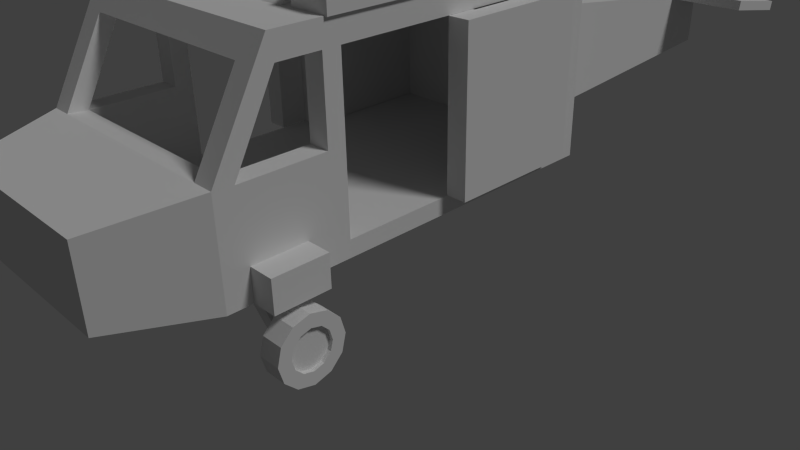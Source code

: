 # Source: black_hawk_civil.blend  (saved by Blender 2.79.0; exported with 4.5.12 LTS)
import bpy
from mathutils import Matrix  # noqa: F401  (used for matrix-valued properties, if any)

bpy.ops.wm.read_factory_settings(use_empty=True)
scene = bpy.context.scene
scene.name = 'Untitled'

# ---- collections
col_collection_1 = bpy.data.collections.new('Collection 1'); scene.collection.children.link(col_collection_1)

# ---- materials (node trees are filled in below, after node groups)
mat_material = bpy.data.materials.new('Material')
mat_material.alpha_threshold = 0.0
mat_material.use_transparent_shadow = False
mat_material.roughness = 0.5
mat_red = bpy.data.materials.new('red')
mat_red.alpha_threshold = 0.0
mat_red.use_transparent_shadow = False
mat_red.diffuse_color = (0.09463, 0.006825, 0.006825, 1.0)
mat_red.roughness = 0.5

# ---- material node trees

# ---- world
world_world = bpy.data.worlds.new('World'); scene.world = world_world
world_world.color = (0.05088, 0.05088, 0.05088)
world_world.use_sun_shadow = False
world_world.sun_shadow_jitter_overblur = 0.0
world_world.cycles.sampling_method = 'NONE'
world_world.cycles.sample_map_resolution = 256

# ---- cameras
cam_camera = bpy.data.cameras.new('Camera')
cam_camera.clip_end = 100.0
cam_camera.lens = 35.0
cam_camera.sensor_width = 32.0
cam_camera.sensor_height = 18.0
cam_camera.ortho_scale = 7.314
cam_camera.dof.focus_distance = 0.0
cam_camera.dof.aperture_fstop = 128.0

# ---- lights
light_lamp = bpy.data.lights.new('Lamp', 'SUN')
light_lamp.transmission_factor = 0.0
light_lamp.cutoff_distance = 30.0
light_lamp.angle = 0.1993
light_lamp.energy = 1.0
light_lamp.shadow_buffer_clip_start = 1.001
light_lamp.shadow_soft_size = 0.1
light_lamp.shadow_cascade_max_distance = 1000.0
light_lamp.cycles.use_multiple_importance_sampling = False

# ---- meshes
me_cube_003 = bpy.data.meshes.new('Cube.003')
me_cube_003.from_pydata([(-0.09977, 6.19, 1.063), (-0.09977, 6.19, 1.123), (-0.09977, 6.81, 1.063), (-0.09977, 6.81, 1.123), (0.09977, 6.19, 1.063), (0.09977, 6.19, 1.123), (0.09977, 6.81, 1.063), (0.09977, 6.81, 1.123), (1.128, -0.8103, 0.848), (1.128, -0.8103, 0.9079), (1.128, -0.1897, 0.848), (1.128, -0.1897, 0.9079), (1.328, -0.8103, 0.848), (1.328, -0.8103, 0.9079), (1.328, -0.1897, 0.848), (1.328, -0.1897, 0.9079), (-1.328, -0.8103, 0.848), (-1.328, -0.8103, 0.9079), (-1.328, -0.1897, 0.848), (-1.328, -0.1897, 0.9079), (-1.128, -0.8103, 0.848), (-1.128, -0.8103, 0.9079), (-1.128, -0.1897, 0.848), (-1.128, -0.1897, 0.9079)], [], [(1, 3, 2, 0), (3, 7, 6, 2), (7, 5, 4, 6), (5, 1, 0, 4), (0, 2, 6, 4), (5, 7, 3, 1), (9, 11, 10, 8), (11, 15, 14, 10), (15, 13, 12, 14), (13, 9, 8, 12), (8, 10, 14, 12), (13, 15, 11, 9), (17, 19, 18, 16), (19, 23, 22, 18), (23, 21, 20, 22), (21, 17, 16, 20), (16, 18, 22, 20), (21, 23, 19, 17)])
me_cube_003.polygons.foreach_set('material_index', [1, 1, 1, 1, 1, 1, 1, 1, 1, 1, 1, 1, 1, 1, 1, 1, 1, 1])
me_cube_003.materials.append(mat_material)
me_cube_003.materials.append(mat_red)
me_cube_003.use_remesh_preserve_volume = False
me_cube_003.use_remesh_preserve_attributes = False
me_cube_003.use_mirror_vertex_groups = False
me_cube_003.update()
me_cube_003.normals_split_custom_set([tuple(v) for v in zip(*[iter([-1.0, 0.0, 0.0, -1.0, 0.0, 0.0, -1.0, 0.0, 0.0, -1.0, 0.0, 0.0, 0.0, 1.0, 0.0, 0.0, 1.0, 0.0, 0.0, 1.0, 0.0, 0.0, 1.0, 0.0, 1.0, 0.0, 0.0, 1.0, 0.0, 0.0, 1.0, 0.0, 0.0, 1.0, 0.0, 0.0, 0.0, -1.0, 0.0, 0.0, -1.0, 0.0, 0.0, -1.0, 0.0, 0.0, -1.0, 0.0, 0.0, 0.0, -1.0, 0.0, 0.0, -1.0, 0.0, 0.0, -1.0, 0.0, 0.0, -1.0, 0.0, 0.0, 1.0, 0.0, 0.0, 1.0, 0.0, 0.0, 1.0, 0.0, 0.0, 1.0, -1.0, 0.0, 0.0, -1.0, 0.0, 0.0, -1.0, 0.0, 0.0, -1.0, 0.0, 0.0, 0.0, 1.0, 0.0, 0.0, 1.0, 0.0, 0.0, 1.0, 0.0, 0.0, 1.0, 0.0, 1.0, 0.0, 0.0, 1.0, 0.0, 0.0, 1.0, 0.0, 0.0, 1.0, 0.0, 0.0, 0.0, -1.0, 0.0, 0.0, -1.0, 0.0, 0.0, -1.0, 0.0, 0.0, -1.0, 0.0, 0.0, 0.0, -1.0, 0.0, 0.0, -1.0, 0.0, 0.0, -1.0, 0.0, 0.0, -1.0, 0.0, 0.0, 1.0, 0.0, 0.0, 1.0, 0.0, 0.0, 1.0, 0.0, 0.0, 1.0, -1.0, 0.0, 0.0, -1.0, 0.0, 0.0, -1.0, 0.0, 0.0, -1.0, 0.0, 0.0, 0.0, 1.0, 0.0, 0.0, 1.0, 0.0, 0.0, 1.0, 0.0, 0.0, 1.0, 0.0, 1.0, 0.0, 0.0, 1.0, 0.0, 0.0, 1.0, 0.0, 0.0, 1.0, 0.0, 0.0, 0.0, -1.0, 0.0, 0.0, -1.0, 0.0, 0.0, -1.0, 0.0, 0.0, -1.0, 0.0, 0.0, 0.0, -1.0, 0.0, 0.0, -1.0, 0.0, 0.0, -1.0, 0.0, 0.0, -1.0, 0.0, 0.0, 1.0, 0.0, 0.0, 1.0, 0.0, 0.0, 1.0, 0.0, 0.0, 1.0])] * 3)])
me_cube_002 = bpy.data.meshes.new('Cube.002')
me_cube_002.from_pydata([(0.05724, 8.171, 3.842), (0.3756, 8.171, 3.842), (0.05724, 8.071, 3.742), (0.3756, 8.071, 3.742), (0.05724, 7.971, 3.842), (0.3756, 7.971, 3.842), (0.05724, 8.071, 3.942), (0.3756, 8.071, 3.942), (-1.482, -2.06, 0.9055), (-1.482, -2.06, 1.306), (-1.482, -2.74, 0.9055), (-1.482, -2.74, 1.306), (-1.81, -2.06, 0.9055), (-1.81, -2.06, 1.306), (-1.81, -2.74, 0.9055), (-1.81, -2.74, 1.306), (1.482, -2.74, 0.9055), (1.482, -2.74, 1.306), (1.482, -2.06, 0.9055), (1.482, -2.06, 1.306), (1.809, -2.74, 0.9055), (1.809, -2.74, 1.306), (1.809, -2.06, 0.9055), (1.809, -2.06, 1.306), (0.0, 0.2085, 3.694), (1.564e-09, 0.2085, 4.31), (0.2598, 0.0585, 3.694), (0.2598, 0.0585, 4.31), (0.2598, -0.2415, 3.694), (0.2598, -0.2415, 4.31), (-2.623e-08, -0.3915, 3.694), (-2.466e-08, -0.3915, 4.31), (-0.2598, -0.2415, 3.694), (-0.2598, -0.2415, 4.31), (-0.2598, 0.0585, 3.694), (-0.2598, 0.0585, 4.31), (-0.7809, -2.299, 0.9077), (-0.7809, -2.299, 1.109), (-0.7809, -2.501, 0.9077), (-0.7809, -2.501, 1.109), (-1.421, -2.299, 0.2994), (-1.421, -2.299, 0.5006), (-1.421, -2.501, 0.2994), (-1.421, -2.501, 0.5006), (0.7809, -2.501, 0.9077), (0.7809, -2.501, 1.109), (0.7809, -2.299, 0.9077), (0.7809, -2.299, 1.109), (1.421, -2.501, 0.2994), (1.421, -2.501, 0.5006), (1.421, -2.299, 0.2994), (1.421, -2.299, 0.5006), (-0.1852, 3.2, 0.2586), (-0.1852, 3.059, 0.4), (-0.1852, 3.341, 0.4), (-0.1852, 3.2, 0.5414), (0.1852, 3.2, 0.2586), (0.1852, 3.059, 0.4), (0.1852, 3.341, 0.4), (0.1852, 3.2, 0.5414), (-0.1852, 2.422, 1.036), (-0.1852, 2.564, 1.178), (0.1852, 2.564, 1.178), (0.1852, 2.422, 1.036), (-1.619, -2.5, 0.3), (-1.619, -2.5, 0.9887), (-1.619, -2.3, 0.3), (-1.619, -2.3, 0.9887), (-1.419, -2.5, 0.3), (-1.419, -2.5, 0.9887), (-1.419, -2.3, 0.3), (-1.419, -2.3, 0.9887), (1.419, -2.5, 0.3), (1.419, -2.5, 0.9887), (1.419, -2.3, 0.3), (1.419, -2.3, 0.9887), (1.619, -2.5, 0.3), (1.619, -2.5, 0.9887), (1.619, -2.3, 0.3), (1.619, -2.3, 0.9887), (0.14, 3.216, 0.8152), (0.14, 3.424, 0.7596), (-0.14, 3.216, 0.8152), (-0.14, 3.424, 0.7596), (0.14, 3.424, 0.7596), (0.14, 3.576, 0.6076), (-0.14, 3.424, 0.7596), (-0.14, 3.576, 0.6076), (0.14, 3.576, 0.6076), (0.14, 3.632, 0.4), (-0.14, 3.576, 0.6076), (-0.14, 3.632, 0.4), (0.14, 3.632, 0.4), (0.14, 3.576, 0.1924), (-0.14, 3.632, 0.4), (-0.14, 3.576, 0.1924), (0.14, 3.576, 0.1924), (0.14, 3.424, 0.04041), (-0.14, 3.576, 0.1924), (-0.14, 3.424, 0.04041), (0.14, 3.424, 0.04041), (0.14, 3.216, -0.01522), (-0.14, 3.424, 0.04041), (-0.14, 3.216, -0.01522), (0.14, 3.216, -0.01522), (0.14, 3.009, 0.04041), (-0.14, 3.216, -0.01522), (-0.14, 3.009, 0.04041), (0.14, 3.009, 0.04041), (0.14, 2.857, 0.1924), (-0.14, 3.009, 0.04041), (-0.14, 2.857, 0.1924), (0.14, 2.857, 0.1924), (0.14, 2.801, 0.4), (-0.14, 2.857, 0.1924), (-0.14, 2.801, 0.4), (0.14, 2.801, 0.4), (0.14, 2.857, 0.6076), (-0.14, 2.801, 0.4), (-0.14, 2.857, 0.6076), (0.14, 3.009, 0.7596), (0.14, 3.091, 0.6177), (0.14, 3.216, 0.8152), (0.14, 3.216, 0.6514), (0.14, 2.999, 0.5257), (0.14, 2.857, 0.6076), (0.14, 2.965, 0.4), (0.14, 2.801, 0.4), (0.14, 2.999, 0.2743), (0.14, 2.857, 0.1924), (0.14, 3.091, 0.1823), (0.14, 3.009, 0.04041), (0.14, 3.216, 0.1486), (0.14, 3.216, -0.01522), (0.14, 3.342, 0.1823), (0.14, 3.424, 0.04041), (0.14, 3.434, 0.2743), (0.14, 3.576, 0.1924), (0.14, 3.468, 0.4), (0.14, 3.632, 0.4), (0.14, 3.434, 0.5257), (0.14, 3.576, 0.6076), (0.14, 3.342, 0.6177), (0.14, 3.424, 0.7596), (0.14, 3.009, 0.7596), (0.14, 3.216, 0.8152), (-0.14, 3.009, 0.7596), (-0.14, 3.216, 0.8152), (0.14, 2.857, 0.6076), (0.14, 3.009, 0.7596), (-0.14, 2.857, 0.6076), (-0.14, 3.009, 0.7596), (-0.14, 3.424, 0.04041), (-0.14, 3.216, -0.01522), (-0.14, 3.009, 0.04041), (-0.14, 2.857, 0.1924), (-0.14, 3.576, 0.1924), (-0.14, 2.801, 0.4), (-0.14, 3.632, 0.4), (-0.14, 2.857, 0.6076), (-0.14, 3.576, 0.6076), (-0.14, 3.009, 0.7596), (-0.14, 3.424, 0.7596), (-0.14, 3.216, 0.8152), (0.14, 3.091, 0.6177), (0.09043, 3.091, 0.6177), (0.14, 3.216, 0.6514), (0.09043, 3.216, 0.6514), (0.09043, 3.091, 0.1823), (0.09043, 3.216, 0.1486), (0.09043, 3.342, 0.1823), (0.09043, 2.999, 0.2743), (0.09043, 3.434, 0.2743), (0.09043, 3.468, 0.4), (0.09043, 2.965, 0.4), (0.09043, 3.434, 0.5257), (0.09043, 2.999, 0.5257), (0.09043, 3.342, 0.6177), (0.09043, 3.091, 0.6177), (0.09043, 3.216, 0.6514), (0.14, 2.999, 0.5257), (0.09043, 2.999, 0.5257), (0.14, 3.091, 0.6177), (0.09043, 3.091, 0.6177), (0.14, 2.965, 0.4), (0.09043, 2.965, 0.4), (0.14, 2.999, 0.5257), (0.09043, 2.999, 0.5257), (0.14, 2.999, 0.2743), (0.09043, 2.999, 0.2743), (0.14, 2.965, 0.4), (0.09043, 2.965, 0.4), (0.14, 3.091, 0.1823), (0.09043, 3.091, 0.1823), (0.14, 2.999, 0.2743), (0.09043, 2.999, 0.2743), (0.14, 3.216, 0.1486), (0.09043, 3.216, 0.1486), (0.14, 3.091, 0.1823), (0.09043, 3.091, 0.1823), (0.14, 3.342, 0.1823), (0.09043, 3.342, 0.1823), (0.14, 3.216, 0.1486), (0.09043, 3.216, 0.1486), (0.14, 3.434, 0.2743), (0.09043, 3.434, 0.2743), (0.14, 3.342, 0.1823), (0.09043, 3.342, 0.1823), (0.14, 3.468, 0.4), (0.09043, 3.468, 0.4), (0.14, 3.434, 0.2743), (0.09043, 3.434, 0.2743), (0.14, 3.434, 0.5257), (0.09043, 3.434, 0.5257), (0.14, 3.468, 0.4), (0.09043, 3.468, 0.4), (0.14, 3.342, 0.6177), (0.09043, 3.342, 0.6177), (0.14, 3.434, 0.5257), (0.09043, 3.434, 0.5257), (0.14, 3.216, 0.6514), (0.09043, 3.216, 0.6514), (0.14, 3.342, 0.6177), (0.09043, 3.342, 0.6177), (-0.14, 2.973, 0.4), (-0.14, 3.006, 0.5218), (-0.14, 3.338, 0.189), (-0.14, 3.216, 0.1564), (-0.14, 3.427, 0.5218), (-0.14, 3.338, 0.611), (-0.14, 3.095, 0.611), (-0.14, 3.427, 0.2782), (-0.14, 3.46, 0.4), (-0.14, 3.216, 0.6436), (-0.14, 3.095, 0.189), (-0.14, 3.006, 0.2782), (-0.09344, 2.973, 0.4), (-0.09344, 3.006, 0.5218), (-0.09344, 3.338, 0.189), (-0.09344, 3.216, 0.1564), (-0.09344, 3.427, 0.5218), (-0.09344, 3.338, 0.611), (-0.09344, 3.095, 0.611), (-0.09344, 3.427, 0.2782), (-0.09344, 3.46, 0.4), (-0.09344, 3.216, 0.6436), (-0.09344, 3.095, 0.189), (-0.09344, 3.006, 0.2782), (-1.892, -2.4, 0.8152), (-1.892, -2.608, 0.7596), (-1.612, -2.4, 0.8152), (-1.612, -2.608, 0.7596), (-1.892, -2.608, 0.7596), (-1.892, -2.76, 0.6076), (-1.612, -2.608, 0.7596), (-1.612, -2.76, 0.6076), (-1.892, -2.76, 0.6076), (-1.892, -2.815, 0.4), (-1.612, -2.76, 0.6076), (-1.612, -2.815, 0.4), (-1.892, -2.815, 0.4), (-1.892, -2.76, 0.1924), (-1.612, -2.815, 0.4), (-1.612, -2.76, 0.1924), (-1.892, -2.76, 0.1924), (-1.892, -2.608, 0.04041), (-1.612, -2.76, 0.1924), (-1.612, -2.608, 0.04041), (-1.892, -2.608, 0.04041), (-1.892, -2.4, -0.01522), (-1.612, -2.608, 0.04041), (-1.612, -2.4, -0.01522), (-1.892, -2.4, -0.01522), (-1.892, -2.192, 0.04041), (-1.612, -2.4, -0.01522), (-1.612, -2.192, 0.04041), (-1.892, -2.192, 0.04041), (-1.892, -2.04, 0.1924), (-1.612, -2.192, 0.04041), (-1.612, -2.04, 0.1924), (-1.892, -2.04, 0.1924), (-1.892, -1.985, 0.4), (-1.612, -2.04, 0.1924), (-1.612, -1.985, 0.4), (-1.892, -1.985, 0.4), (-1.892, -2.04, 0.6076), (-1.612, -1.985, 0.4), (-1.612, -2.04, 0.6076), (-1.892, -2.192, 0.7596), (-1.892, -2.274, 0.6177), (-1.892, -2.4, 0.8152), (-1.892, -2.4, 0.6514), (-1.892, -2.182, 0.5257), (-1.892, -2.04, 0.6076), (-1.892, -2.149, 0.4), (-1.892, -1.985, 0.4), (-1.892, -2.182, 0.2743), (-1.892, -2.04, 0.1924), (-1.892, -2.274, 0.1823), (-1.892, -2.192, 0.04041), (-1.892, -2.4, 0.1486), (-1.892, -2.4, -0.01522), (-1.892, -2.526, 0.1823), (-1.892, -2.608, 0.04041), (-1.892, -2.618, 0.2743), (-1.892, -2.76, 0.1924), (-1.892, -2.651, 0.4), (-1.892, -2.815, 0.4), (-1.892, -2.618, 0.5257), (-1.892, -2.76, 0.6076), (-1.892, -2.526, 0.6177), (-1.892, -2.608, 0.7596), (-1.892, -2.192, 0.7596), (-1.892, -2.4, 0.8152), (-1.612, -2.192, 0.7596), (-1.612, -2.4, 0.8152), (-1.892, -2.04, 0.6076), (-1.892, -2.192, 0.7596), (-1.612, -2.04, 0.6076), (-1.612, -2.192, 0.7596), (-1.612, -2.608, 0.04041), (-1.612, -2.4, -0.01522), (-1.612, -2.192, 0.04041), (-1.612, -2.04, 0.1924), (-1.612, -2.76, 0.1924), (-1.612, -1.985, 0.4), (-1.612, -2.815, 0.4), (-1.612, -2.04, 0.6076), (-1.612, -2.76, 0.6076), (-1.612, -2.192, 0.7596), (-1.612, -2.608, 0.7596), (-1.612, -2.4, 0.8152), (-1.892, -2.274, 0.6177), (-1.842, -2.274, 0.6177), (-1.892, -2.4, 0.6514), (-1.842, -2.4, 0.6514), (-1.842, -2.274, 0.1823), (-1.842, -2.4, 0.1486), (-1.842, -2.526, 0.1823), (-1.842, -2.182, 0.2743), (-1.842, -2.618, 0.2743), (-1.842, -2.651, 0.4), (-1.842, -2.149, 0.4), (-1.842, -2.618, 0.5257), (-1.842, -2.182, 0.5257), (-1.842, -2.526, 0.6177), (-1.842, -2.274, 0.6177), (-1.842, -2.4, 0.6514), (-1.892, -2.182, 0.5257), (-1.842, -2.182, 0.5257), (-1.892, -2.274, 0.6177), (-1.842, -2.274, 0.6177), (-1.892, -2.149, 0.4), (-1.842, -2.149, 0.4), (-1.892, -2.182, 0.5257), (-1.842, -2.182, 0.5257), (-1.892, -2.182, 0.2743), (-1.842, -2.182, 0.2743), (-1.892, -2.149, 0.4), (-1.842, -2.149, 0.4), (-1.892, -2.274, 0.1823), (-1.842, -2.274, 0.1823), (-1.892, -2.182, 0.2743), (-1.842, -2.182, 0.2743), (-1.892, -2.4, 0.1486), (-1.842, -2.4, 0.1486), (-1.892, -2.274, 0.1823), (-1.842, -2.274, 0.1823), (-1.892, -2.526, 0.1823), (-1.842, -2.526, 0.1823), (-1.892, -2.4, 0.1486), (-1.842, -2.4, 0.1486), (-1.892, -2.618, 0.2743), (-1.842, -2.618, 0.2743), (-1.892, -2.526, 0.1823), (-1.842, -2.526, 0.1823), (-1.892, -2.651, 0.4), (-1.842, -2.651, 0.4), (-1.892, -2.618, 0.2743), (-1.842, -2.618, 0.2743), (-1.892, -2.618, 0.5257), (-1.842, -2.618, 0.5257), (-1.892, -2.651, 0.4), (-1.842, -2.651, 0.4), (-1.892, -2.526, 0.6177), (-1.842, -2.526, 0.6177), (-1.892, -2.618, 0.5257), (-1.842, -2.618, 0.5257), (-1.892, -2.4, 0.6514), (-1.842, -2.4, 0.6514), (-1.892, -2.526, 0.6177), (-1.842, -2.526, 0.6177), (1.892, -2.4, 0.8152), (1.892, -2.192, 0.7596), (1.612, -2.4, 0.8152), (1.612, -2.192, 0.7596), (1.892, -2.192, 0.7596), (1.892, -2.04, 0.6076), (1.612, -2.192, 0.7596), (1.612, -2.04, 0.6076), (1.892, -2.04, 0.6076), (1.892, -1.985, 0.4), (1.612, -2.04, 0.6076), (1.612, -1.985, 0.4), (1.892, -1.985, 0.4), (1.892, -2.04, 0.1924), (1.612, -1.985, 0.4), (1.612, -2.04, 0.1924), (1.892, -2.04, 0.1924), (1.892, -2.192, 0.04041), (1.612, -2.04, 0.1924), (1.612, -2.192, 0.04041), (1.892, -2.192, 0.04041), (1.892, -2.4, -0.01522), (1.612, -2.192, 0.04041), (1.612, -2.4, -0.01522), (1.892, -2.4, -0.01522), (1.892, -2.608, 0.04041), (1.612, -2.4, -0.01522), (1.612, -2.608, 0.04041), (1.892, -2.608, 0.04041), (1.892, -2.76, 0.1924), (1.612, -2.608, 0.04041), (1.612, -2.76, 0.1924), (1.892, -2.76, 0.1924), (1.892, -2.815, 0.4), (1.612, -2.76, 0.1924), (1.612, -2.815, 0.4), (1.892, -2.815, 0.4), (1.892, -2.76, 0.6076), (1.612, -2.815, 0.4), (1.612, -2.76, 0.6076), (1.892, -2.608, 0.7596), (1.892, -2.526, 0.6177), (1.892, -2.4, 0.8152), (1.892, -2.4, 0.6514), (1.892, -2.618, 0.5257), (1.892, -2.76, 0.6076), (1.892, -2.651, 0.4), (1.892, -2.815, 0.4), (1.892, -2.618, 0.2743), (1.892, -2.76, 0.1924), (1.892, -2.526, 0.1823), (1.892, -2.608, 0.04041), (1.892, -2.4, 0.1486), (1.892, -2.4, -0.01522), (1.892, -2.274, 0.1823), (1.892, -2.192, 0.04041), (1.892, -2.182, 0.2743), (1.892, -2.04, 0.1924), (1.892, -2.149, 0.4), (1.892, -1.985, 0.4), (1.892, -2.182, 0.5257), (1.892, -2.04, 0.6076), (1.892, -2.274, 0.6177), (1.892, -2.192, 0.7596), (1.892, -2.608, 0.7596), (1.892, -2.4, 0.8152), (1.612, -2.608, 0.7596), (1.612, -2.4, 0.8152), (1.892, -2.76, 0.6076), (1.892, -2.608, 0.7596), (1.612, -2.76, 0.6076), (1.612, -2.608, 0.7596), (1.612, -2.192, 0.04041), (1.612, -2.4, -0.01522), (1.612, -2.608, 0.04041), (1.612, -2.76, 0.1924), (1.612, -2.04, 0.1924), (1.612, -2.815, 0.4), (1.612, -1.985, 0.4), (1.612, -2.76, 0.6076), (1.612, -2.04, 0.6076), (1.612, -2.608, 0.7596), (1.612, -2.192, 0.7596), (1.612, -2.4, 0.8152), (1.892, -2.526, 0.6177), (1.842, -2.526, 0.6177), (1.892, -2.4, 0.6514), (1.842, -2.4, 0.6514), (1.842, -2.526, 0.1823), (1.842, -2.4, 0.1486), (1.842, -2.274, 0.1823), (1.842, -2.618, 0.2743), (1.842, -2.182, 0.2743), (1.842, -2.149, 0.4), (1.842, -2.651, 0.4), (1.842, -2.182, 0.5257), (1.842, -2.618, 0.5257), (1.842, -2.274, 0.6177), (1.842, -2.526, 0.6177), (1.842, -2.4, 0.6514), (1.892, -2.618, 0.5257), (1.842, -2.618, 0.5257), (1.892, -2.526, 0.6177), (1.842, -2.526, 0.6177), (1.892, -2.651, 0.4), (1.842, -2.651, 0.4), (1.892, -2.618, 0.5257), (1.842, -2.618, 0.5257), (1.892, -2.618, 0.2743), (1.842, -2.618, 0.2743), (1.892, -2.651, 0.4), (1.842, -2.651, 0.4), (1.892, -2.526, 0.1823), (1.842, -2.526, 0.1823), (1.892, -2.618, 0.2743), (1.842, -2.618, 0.2743), (1.892, -2.4, 0.1486), (1.842, -2.4, 0.1486), (1.892, -2.526, 0.1823), (1.842, -2.526, 0.1823), (1.892, -2.274, 0.1823), (1.842, -2.274, 0.1823), (1.892, -2.4, 0.1486), (1.842, -2.4, 0.1486), (1.892, -2.182, 0.2743), (1.842, -2.182, 0.2743), (1.892, -2.274, 0.1823), (1.842, -2.274, 0.1823), (1.892, -2.149, 0.4), (1.842, -2.149, 0.4), (1.892, -2.182, 0.2743), (1.842, -2.182, 0.2743), (1.892, -2.182, 0.5257), (1.842, -2.182, 0.5257), (1.892, -2.149, 0.4), (1.842, -2.149, 0.4), (1.892, -2.274, 0.6177), (1.842, -2.274, 0.6177), (1.892, -2.182, 0.5257), (1.842, -2.182, 0.5257), (1.892, -2.4, 0.6514), (1.842, -2.4, 0.6514), (1.892, -2.274, 0.6177), (1.842, -2.274, 0.6177), (1.758, -0.1133, 3.122), (1.758, -0.1133, 1.122), (1.758, 1.637, 3.122), (1.758, 1.637, 1.122), (1.49, -0.1133, 3.122), (1.49, -0.1133, 1.122), (1.49, 1.637, 3.122), (1.49, 1.637, 1.122), (1.519, 0.247, 3.122), (1.519, 0.247, 1.122), (1.519, 2.003, 3.122), (1.519, 2.003, 1.122), (1.25, 0.247, 3.122), (1.25, 0.247, 1.122), (1.25, 2.003, 3.122), (1.25, 2.003, 1.122), (-1.758, -0.1133, 1.122), (-1.758, -0.1133, 3.122), (-1.758, 1.637, 1.122), (-1.758, 1.637, 3.122), (-1.49, -0.1133, 1.122), (-1.49, -0.1133, 3.122), (-1.49, 1.637, 1.122), (-1.49, 1.637, 3.122), (-1.519, 0.247, 1.122), (-1.519, 0.247, 3.122), (-1.519, 2.003, 1.122), (-1.519, 2.003, 3.122), (-1.25, 0.247, 1.122), (-1.25, 0.247, 3.122), (-1.25, 2.003, 1.122), (-1.25, 2.003, 3.122), (-1.4, 6.459, 1.956), (-1.4, 6.484, 2.096), (-1.4, 7.56, 1.762), (-1.4, 7.585, 1.901), (1.4, 6.459, 1.956), (1.4, 6.484, 2.096), (1.4, 7.56, 1.762), (1.4, 7.585, 1.901), (-0.1, 5.316, 1.662), (-0.1, 7.902, 3.662), (-0.1, 7.316, 1.662), (-0.1, 8.238, 3.662), (0.1, 5.316, 1.662), (0.1, 7.902, 3.662), (0.1, 7.316, 1.662), (0.1, 8.238, 3.662), (-0.1, 7.902, 3.966), (-0.1, 8.238, 3.966), (0.1, 8.238, 3.966), (0.1, 7.902, 3.966), (-1.493, -2.342, 3.011), (-1.493, -2.342, 3.418), (-1.493, 2.171, 3.418), (-1.493, 2.171, 0.9043), (-1.493, 2.003, 1.117), (-1.493, 2.003, 2.149), (-1.493, 2.003, 3.124), (-1.493, -1.535, 3.124), (-1.493, -1.755, 3.124), (-1.493, -2.281, 3.124), (-1.493, -1.755, 2.149), (-1.493, -1.534, 2.149), (-1.493, -1.534, 1.117), (-1.493, -2.342, 0.9043), (-1.493, -2.342, 2.149), (-1.493, -2.807, 2.149), (-1.493, -3.045, 0.9043), (-1.493, -3.045, 2.167), (1.493, -2.342, 3.418), (1.493, 2.171, 3.418), (-0.5973, 3.222, 2.496), (-0.5973, 3.222, 1.12), (1.493, 2.171, 0.9043), (1.493, -2.342, 0.9043), (-1.228, -3.045, 2.167), (-1.228, -2.499, 3.14), (1.228, -2.499, 3.14), (1.228, -3.045, 2.167), (1.493, -3.045, 2.167), (1.493, -3.045, 0.9043), (-1.134, -4.192, 1.056), (-1.134, -4.192, 2.015), (1.493, -2.342, 3.011), (1.493, -2.281, 3.124), (1.493, -1.755, 3.124), (1.493, -1.535, 3.124), (1.493, 2.003, 3.124), (1.493, 2.003, 2.149), (1.493, 2.003, 1.117), (1.493, -1.755, 2.149), (1.493, -2.342, 2.149), (1.493, -1.534, 1.117), (1.493, -1.534, 2.149), (0.5973, 3.222, 2.496), (0.5973, 3.222, 1.12), (-0.1792, 7.327, 1.881), (-0.1792, 7.327, 1.092), (1.493, -2.807, 2.149), (1.228, -3.049, 2.167), (-1.228, -3.049, 2.167), (1.134, -4.192, 2.015), (1.134, -4.192, 1.056), (0.1792, 7.327, 1.881), (0.1792, 7.327, 1.092), (-1.528, -1.706, 3.729), (-1.528, 1.598, 3.729), (-1.528, 1.598, 3.414), (-1.528, -1.706, 3.414), (-1.018, -1.706, 3.729), (-1.018, -1.706, 3.414), (-1.018, 1.598, 3.729), (-1.018, 1.598, 3.414), (1.018, -1.706, 3.729), (1.018, 1.598, 3.729), (1.018, 1.598, 3.414), (1.018, -1.706, 3.414), (1.528, -1.706, 3.729), (1.528, -1.706, 3.414), (1.528, 1.598, 3.729), (1.528, 1.598, 3.414), (-0.9, -1.177, 3.862), (-0.9, 1.01, 3.862), (-0.9, 1.739, 3.288), (-0.9, -1.906, 3.288), (0.9, -1.177, 3.862), (0.9, -1.906, 3.288), (0.9, 1.01, 3.862), (0.9, 1.739, 3.288), (-1.228, -1.755, 3.124), (-1.228, -2.281, 3.124), (-1.228, -2.807, 2.149), (1.228, -2.281, 3.124), (1.228, -1.755, 3.124), (-1.228, -1.755, 2.149), (-1.228, -1.535, 3.124), (1.228, -1.535, 3.124), (-1.228, -1.534, 2.149), (-1.228, -2.807, 1.117), (-1.228, -1.634, 1.117), (1.228, -2.807, 2.149), (1.228, -1.755, 2.149), (1.228, -1.534, 2.149), (-1.228, 2.003, 3.124), (1.228, 2.003, 3.124), (-1.228, -1.534, 1.117), (1.228, -2.807, 1.117), (1.228, -1.634, 1.117), (1.228, -1.534, 1.117), (-1.228, 2.003, 2.149), (1.228, 2.003, 2.149), (-1.228, 2.003, 1.117), (1.228, 2.003, 1.117)], [], [(0, 1, 3, 2), (2, 3, 5, 4), (3, 1, 7, 5), (4, 5, 7, 6), (6, 7, 1, 0), (0, 2, 4, 6), (9, 11, 10, 8), (11, 15, 14, 10), (15, 13, 12, 14), (13, 9, 8, 12), (8, 10, 14, 12), (13, 15, 11, 9), (17, 19, 18, 16), (19, 23, 22, 18), (23, 21, 20, 22), (21, 17, 16, 20), (16, 18, 22, 20), (21, 23, 19, 17), (24, 25, 27, 26), (26, 27, 29, 28), (28, 29, 31, 30), (30, 31, 33, 32), (27, 25, 35, 33, 31, 29), (32, 33, 35, 34), (34, 35, 25, 24), (24, 26, 28, 30, 32, 34), (37, 39, 38, 36), (39, 43, 42, 38), (43, 41, 40, 42), (41, 37, 36, 40), (36, 38, 42, 40), (41, 43, 39, 37), (45, 47, 46, 44), (47, 51, 50, 46), (51, 49, 48, 50), (49, 45, 44, 48), (44, 46, 50, 48), (49, 51, 47, 45), (53, 55, 54, 52), (55, 59, 58, 54), (59, 57, 56, 58), (57, 53, 52, 56), (52, 54, 58, 56), (57, 59, 62, 63), (63, 62, 61, 60), (55, 53, 60, 61), (53, 57, 63, 60), (59, 55, 61, 62), (65, 67, 66, 64), (67, 71, 70, 66), (71, 69, 68, 70), (69, 65, 64, 68), (64, 66, 70, 68), (69, 71, 67, 65), (73, 75, 74, 72), (75, 79, 78, 74), (79, 77, 76, 78), (77, 73, 72, 76), (72, 74, 78, 76), (77, 79, 75, 73), (145, 147, 146, 144), (97, 99, 98, 96), (81, 83, 82, 80), (113, 115, 114, 112), (93, 95, 94, 92), (117, 119, 118, 116), (85, 87, 86, 84), (89, 91, 90, 88), (101, 103, 102, 100), (189, 191, 190, 188), (205, 207, 206, 204), (209, 211, 210, 208), (140, 138, 136, 134, 133, 135, 137, 139, 141, 143, 122, 120, 125, 127, 129, 128, 126, 124, 121, 123, 142), (109, 111, 110, 108), (213, 215, 214, 212), (132, 130, 128, 129, 131, 133, 134), (185, 187, 186, 184), (177, 179, 178, 176, 174, 171, 168, 169, 170, 172, 173, 175), (221, 223, 222, 220), (193, 195, 194, 192), (217, 219, 218, 216), (105, 107, 106, 104), (165, 167, 166, 164), (197, 199, 198, 196), (201, 203, 202, 200), (149, 151, 150, 148), (181, 183, 182, 180), (228, 232, 244, 240), (163, 162, 229, 233), (152, 153, 227, 226), (156, 152, 226, 231), (160, 158, 232, 228), (161, 163, 233, 230), (162, 160, 228, 229), (153, 154, 234, 227), (158, 156, 231, 232), (155, 157, 224, 235), (159, 161, 230, 225), (157, 159, 225, 224), (154, 155, 235, 234), (236, 237, 242, 245, 241, 240, 244, 243, 238, 239, 246, 247), (234, 235, 247, 246), (225, 230, 242, 237), (227, 234, 246, 239), (224, 225, 237, 236), (235, 224, 236, 247), (232, 231, 243, 244), (230, 233, 245, 242), (226, 227, 239, 238), (231, 226, 238, 243), (233, 229, 241, 245), (229, 228, 240, 241), (313, 315, 314, 312), (265, 267, 266, 264), (249, 251, 250, 248), (281, 283, 282, 280), (261, 263, 262, 260), (285, 287, 286, 284), (253, 255, 254, 252), (257, 259, 258, 256), (269, 271, 270, 268), (357, 359, 358, 356), (373, 375, 374, 372), (377, 379, 378, 376), (308, 306, 304, 302, 301, 303, 305, 307, 309, 311, 290, 288, 293, 295, 297, 296, 294, 292, 289, 291, 310), (277, 279, 278, 276), (381, 383, 382, 380), (300, 298, 296, 297, 299, 301, 302), (353, 355, 354, 352), (325, 327, 329, 331, 330, 328, 326, 324, 320, 321, 322, 323), (345, 347, 346, 344, 342, 339, 336, 337, 338, 340, 341, 343), (389, 391, 390, 388), (361, 363, 362, 360), (385, 387, 386, 384), (273, 275, 274, 272), (333, 335, 334, 332), (365, 367, 366, 364), (369, 371, 370, 368), (317, 319, 318, 316), (349, 351, 350, 348), (457, 459, 458, 456), (409, 411, 410, 408), (393, 395, 394, 392), (425, 427, 426, 424), (405, 407, 406, 404), (429, 431, 430, 428), (397, 399, 398, 396), (401, 403, 402, 400), (413, 415, 414, 412), (501, 503, 502, 500), (517, 519, 518, 516), (521, 523, 522, 520), (452, 450, 448, 446, 445, 447, 449, 451, 453, 455, 434, 432, 437, 439, 441, 440, 438, 436, 433, 435, 454), (421, 423, 422, 420), (525, 527, 526, 524), (444, 442, 440, 441, 443, 445, 446), (497, 499, 498, 496), (469, 471, 473, 475, 474, 472, 470, 468, 464, 465, 466, 467), (489, 491, 490, 488, 486, 483, 480, 481, 482, 484, 485, 487), (533, 535, 534, 532), (505, 507, 506, 504), (529, 531, 530, 528), (417, 419, 418, 416), (477, 479, 478, 476), (509, 511, 510, 508), (513, 515, 514, 512), (461, 463, 462, 460), (493, 495, 494, 492), (537, 539, 538, 536), (539, 543, 542, 538), (543, 541, 540, 542), (541, 537, 536, 540), (536, 538, 542, 540), (541, 543, 539, 537), (545, 547, 546, 544), (547, 551, 550, 546), (551, 549, 548, 550), (549, 545, 544, 548), (544, 546, 550, 548), (549, 551, 547, 545), (553, 555, 554, 552), (555, 559, 558, 554), (559, 557, 556, 558), (557, 553, 552, 556), (552, 554, 558, 556), (557, 559, 555, 553), (561, 563, 562, 560), (563, 567, 566, 562), (567, 565, 564, 566), (565, 561, 560, 564), (560, 562, 566, 564), (565, 567, 563, 561), (569, 571, 570, 568), (571, 575, 574, 570), (575, 573, 572, 574), (573, 569, 568, 572), (568, 570, 574, 572), (573, 575, 571, 569), (577, 579, 578, 576), (579, 583, 582, 578), (583, 581, 580, 582), (581, 577, 576, 580), (576, 578, 582, 580), (581, 583, 586, 587), (587, 586, 585, 584), (579, 577, 584, 585), (577, 581, 587, 584), (583, 579, 585, 586), (588, 589, 590, 591, 592, 593, 594, 595, 596, 597), (598, 596, 595, 599, 600, 592, 591, 601, 602), (589, 588, 603, 602, 601, 604, 605), (606, 607, 590, 589), (591, 590, 608, 609), (601, 591, 610, 611), (606, 589, 605, 612, 613, 614, 615, 616), (601, 611, 617, 604), (605, 604, 618, 619), (620, 621, 622, 623, 624, 625, 626, 610, 607, 606), (627, 628, 611, 610, 626, 629, 630, 623, 622), (590, 607, 631, 608), (610, 591, 609, 632), (609, 608, 633, 634), (611, 628, 635, 620, 606, 616, 617), (616, 615, 636, 637, 612, 605, 619, 638), (604, 617, 639, 618), (638, 619, 618, 639), (607, 610, 632, 631), (608, 631, 640, 633), (632, 609, 634, 641), (633, 640, 641, 634), (617, 616, 638, 639), (631, 632, 641, 640), (597, 596, 666, 667), (668, 603, 588, 597, 667), (669, 667, 666, 670), (596, 598, 671, 666), (671, 598, 602, 603, 668), (667, 613, 612, 637, 668), (614, 613, 667, 669), (622, 621, 669, 670), (670, 666, 672, 673), (666, 671, 674, 672), (668, 675, 676, 671), (637, 636, 677, 668), (677, 636, 615, 614, 669), (627, 622, 670, 678), (669, 621, 620, 635, 677), (673, 679, 678, 670), (673, 672, 680, 681), (599, 595, 672, 674), (671, 676, 682, 674), (677, 683, 675, 668), (675, 683, 684, 676), (677, 635, 628, 627, 678), (623, 630, 679, 673), (679, 685, 684, 678), (624, 623, 673, 681), (680, 686, 687, 681), (595, 594, 680, 672), (600, 599, 674, 682), (676, 684, 685, 682), (678, 684, 683, 677), (630, 629, 685, 679), (625, 624, 681, 687), (594, 593, 686, 680), (686, 688, 689, 687), (592, 600, 682, 688), (682, 685, 689, 688), (629, 626, 689, 685), (626, 625, 687, 689), (593, 592, 688, 686), (642, 643, 644, 645), (646, 642, 645, 647), (646, 648, 643, 642), (643, 648, 649, 644), (645, 644, 649, 647), (648, 646, 647, 649), (650, 651, 652, 653), (654, 650, 653, 655), (654, 656, 651, 650), (651, 656, 657, 652), (653, 652, 657, 655), (656, 654, 655, 657), (658, 659, 660, 661), (662, 658, 661, 663), (662, 664, 659, 658), (659, 664, 665, 660), (661, 660, 665, 663), (664, 662, 663, 665)])
_uv = me_cube_002.uv_layers.new(name='UVMap')
_uv.uv.foreach_set('vector', [0.3441, 0.9331, 0.356, 0.9331, 0.356, 0.9644, 0.3441, 0.9644, 0.3441, 0.9331, 0.356, 0.9331, 0.356, 0.9644, 0.3441, 0.9644, 0.3441, 0.9331, 0.356, 0.9331, 0.356, 0.9644, 0.3441, 0.9644, 0.3441, 0.9331, 0.356, 0.9331, 0.356, 0.9644, 0.3441, 0.9644, 0.3441, 0.9331, 0.356, 0.9331, 0.356, 0.9644, 0.3441, 0.9644, 0.3441, 0.9331, 0.356, 0.9331, 0.356, 0.9644, 0.3441, 0.9644, 0.3426, 0.945, 0.378, 0.945, 0.378, 0.9763, 0.3426, 0.9763, 0.3426, 0.945, 0.378, 0.945, 0.378, 0.9763, 0.3426, 0.9763, 0.3426, 0.945, 0.378, 0.945, 0.378, 0.9763, 0.3426, 0.9763, 0.3426, 0.945, 0.378, 0.945, 0.378, 0.9763, 0.3426, 0.9763, 0.3426, 0.945, 0.378, 0.945, 0.378, 0.9763, 0.3426, 0.9763, 0.3426, 0.945, 0.378, 0.945, 0.378, 0.9763, 0.3426, 0.9763, 0.3426, 0.945, 0.378, 0.945, 0.378, 0.9763, 0.3426, 0.9763, 0.3426, 0.945, 0.378, 0.945, 0.378, 0.9763, 0.3426, 0.9763, 0.3426, 0.945, 0.378, 0.945, 0.378, 0.9763, 0.3426, 0.9763, 0.3426, 0.945, 0.378, 0.945, 0.378, 0.9763, 0.3426, 0.9763, 0.3426, 0.945, 0.378, 0.945, 0.378, 0.9763, 0.3426, 0.9763, 0.3426, 0.945, 0.378, 0.945, 0.378, 0.9763, 0.3426, 0.9763, 0.3602, 0.9324, 0.3828, 0.9324, 0.3828, 0.9564, 0.3602, 0.9564, 0.3602, 0.9324, 0.3828, 0.9324, 0.3828, 0.9564, 0.3602, 0.9564, 0.3602, 0.9324, 0.3828, 0.9324, 0.3828, 0.9564, 0.3602, 0.9564, 0.3602, 0.9324, 0.3828, 0.9324, 0.3828, 0.9564, 0.3602, 0.9564, 0.3715, 0.9564, 0.3813, 0.9504, 0.3813, 0.9384, 0.3715, 0.9324, 0.3617, 0.9384, 0.3617, 0.9504, 0.3602, 0.9324, 0.3828, 0.9324, 0.3828, 0.9564, 0.3602, 0.9564, 0.3602, 0.9324, 0.3828, 0.9324, 0.3828, 0.9564, 0.3602, 0.9564, 0.3715, 0.9564, 0.3813, 0.9504, 0.3813, 0.9384, 0.3715, 0.9324, 0.3617, 0.9384, 0.3617, 0.9504, 0.5544, 0.9245, 0.5565, 0.9245, 0.5565, 0.9292, 0.5544, 0.9292, 0.5585, 0.9441, 0.5585, 0.9264, 0.5597, 0.9245, 0.5597, 0.9423, 0.5544, 0.9292, 0.5524, 0.9292, 0.5524, 0.9245, 0.5544, 0.9245, 0.5489, 0.9676, 0.5489, 0.9498, 0.5501, 0.9516, 0.5501, 0.9694, 0.5544, 0.9292, 0.5565, 0.9292, 0.5565, 0.9431, 0.5544, 0.9431, 0.5524, 0.9292, 0.5544, 0.9292, 0.5544, 0.9431, 0.5524, 0.9431, 0.5544, 0.9431, 0.5565, 0.9431, 0.5565, 0.9478, 0.5544, 0.9478, 0.5597, 0.9441, 0.5597, 0.9618, 0.5585, 0.9636, 0.5585, 0.9459, 0.5524, 0.9571, 0.5544, 0.9571, 0.5544, 0.9618, 0.5524, 0.9618, 0.5501, 0.9676, 0.5501, 0.9498, 0.5513, 0.9516, 0.5513, 0.9694, 0.5544, 0.9478, 0.5565, 0.9478, 0.5565, 0.9618, 0.5544, 0.9618, 0.5544, 0.9571, 0.5524, 0.9571, 0.5524, 0.9431, 0.5544, 0.9431, 0.5483, 0.9452, 0.5503, 0.9452, 0.5503, 0.9498, 0.5483, 0.9498, 0.5407, 0.9452, 0.5445, 0.9452, 0.5445, 0.9498, 0.5407, 0.9498, 0.5503, 0.9452, 0.5524, 0.9452, 0.5524, 0.9498, 0.5503, 0.9498, 0.5445, 0.9452, 0.5483, 0.9452, 0.5483, 0.9498, 0.5445, 0.9498, 0.5544, 0.9703, 0.5524, 0.9703, 0.5524, 0.9618, 0.5544, 0.9618, 0.5524, 0.9452, 0.5503, 0.9452, 0.5503, 0.9245, 0.5524, 0.9245, 0.5544, 0.9618, 0.5564, 0.9618, 0.5564, 0.9703, 0.5544, 0.9703, 0.5503, 0.9452, 0.5483, 0.9452, 0.5483, 0.9245, 0.5503, 0.9245, 0.5483, 0.9452, 0.5445, 0.9452, 0.5445, 0.9245, 0.5483, 0.9245, 0.5445, 0.9452, 0.5407, 0.9452, 0.5407, 0.9245, 0.5445, 0.9245, 0.5407, 0.9498, 0.5427, 0.9498, 0.5427, 0.9657, 0.5407, 0.9657, 0.5597, 0.9245, 0.5617, 0.9245, 0.5617, 0.9357, 0.5597, 0.9357, 0.5585, 0.9404, 0.5565, 0.9404, 0.5565, 0.9245, 0.5585, 0.9245, 0.5468, 0.961, 0.5448, 0.961, 0.5448, 0.9498, 0.5468, 0.9498, 0.5462, 0.9689, 0.5448, 0.9689, 0.5448, 0.9643, 0.5462, 0.9643, 0.5468, 0.961, 0.5468, 0.9643, 0.5448, 0.9643, 0.5448, 0.961, 0.5427, 0.9498, 0.5448, 0.9498, 0.5448, 0.9657, 0.5427, 0.9657, 0.5565, 0.9562, 0.5585, 0.9562, 0.5585, 0.9674, 0.5565, 0.9674, 0.5585, 0.9562, 0.5565, 0.9562, 0.5565, 0.9404, 0.5585, 0.9404, 0.5489, 0.961, 0.5468, 0.961, 0.5468, 0.9498, 0.5489, 0.9498, 0.5599, 0.9682, 0.5585, 0.9682, 0.5585, 0.9636, 0.5599, 0.9636, 0.5489, 0.961, 0.5489, 0.9643, 0.5468, 0.9643, 0.5468, 0.961, 0.4729, 0.9635, 0.4653, 0.9635, 0.4653, 0.9607, 0.4729, 0.9607, 0.4442, 0.9607, 0.4519, 0.9607, 0.4519, 0.9635, 0.4442, 0.9635, 0.4729, 0.9659, 0.4653, 0.9659, 0.4653, 0.9635, 0.4729, 0.9635, 0.4376, 0.9659, 0.4299, 0.9659, 0.4299, 0.9635, 0.4376, 0.9635, 0.4442, 0.9635, 0.4519, 0.9635, 0.4519, 0.9659, 0.4442, 0.9659, 0.4376, 0.9672, 0.4299, 0.9672, 0.4299, 0.9659, 0.4376, 0.9659, 0.4729, 0.9672, 0.4653, 0.9672, 0.4653, 0.9659, 0.4729, 0.9659, 0.4442, 0.9659, 0.4519, 0.9659, 0.4519, 0.9672, 0.4442, 0.9672, 0.4442, 0.9583, 0.4519, 0.9583, 0.4519, 0.9607, 0.4442, 0.9607, 0.4376, 0.9637, 0.4376, 0.9629, 0.4389, 0.9629, 0.4389, 0.9637, 0.4442, 0.9592, 0.4442, 0.9606, 0.4429, 0.9606, 0.4429, 0.9592, 0.4442, 0.9583, 0.4442, 0.9592, 0.4429, 0.9592, 0.4429, 0.9583, 0.4391, 0.9563, 0.4427, 0.9563, 0.4458, 0.9555, 0.4476, 0.954, 0.4519, 0.9518, 0.4519, 0.9546, 0.449, 0.957, 0.4439, 0.9583, 0.438, 0.9583, 0.4328, 0.957, 0.4299, 0.9546, 0.4299, 0.9518, 0.4328, 0.9495, 0.438, 0.9481, 0.4439, 0.9481, 0.4427, 0.9501, 0.4391, 0.9501, 0.436, 0.9509, 0.4342, 0.9524, 0.4342, 0.954, 0.436, 0.9555, 0.4376, 0.9635, 0.4299, 0.9635, 0.4299, 0.9607, 0.4376, 0.9607, 0.4415, 0.9598, 0.4415, 0.9583, 0.4429, 0.9583, 0.4429, 0.9598, 0.4476, 0.9524, 0.4458, 0.9509, 0.4427, 0.9501, 0.4439, 0.9481, 0.449, 0.9495, 0.4519, 0.9518, 0.4476, 0.954, 0.4376, 0.9629, 0.4376, 0.9615, 0.4389, 0.9615, 0.4389, 0.9629, 0.5601, 0.9474, 0.5634, 0.95, 0.5634, 0.953, 0.5601, 0.9556, 0.5545, 0.9572, 0.548, 0.9572, 0.5424, 0.9556, 0.5392, 0.953, 0.5392, 0.95, 0.5424, 0.9474, 0.548, 0.9459, 0.5545, 0.9459, 0.4415, 0.9629, 0.4415, 0.9615, 0.4429, 0.9615, 0.4429, 0.9629, 0.4442, 0.9637, 0.4442, 0.9646, 0.4429, 0.9646, 0.4429, 0.9637, 0.4415, 0.9615, 0.4415, 0.9598, 0.4429, 0.9598, 0.4429, 0.9615, 0.4376, 0.9607, 0.4299, 0.9607, 0.4299, 0.9583, 0.4376, 0.9583, 0.4376, 0.9598, 0.4376, 0.9583, 0.4389, 0.9583, 0.4389, 0.9598, 0.4442, 0.9623, 0.4442, 0.9637, 0.4429, 0.9637, 0.4429, 0.9623, 0.4442, 0.9606, 0.4442, 0.9623, 0.4429, 0.9623, 0.4429, 0.9606, 0.4729, 0.9607, 0.4653, 0.9607, 0.4653, 0.9583, 0.4729, 0.9583, 0.4376, 0.9615, 0.4376, 0.9598, 0.4389, 0.9598, 0.4389, 0.9615, 0.46, 0.9481, 0.4659, 0.9481, 0.4659, 0.9481, 0.46, 0.9481, 0.4519, 0.9518, 0.4549, 0.9495, 0.4549, 0.9495, 0.4519, 0.9518, 0.4739, 0.9518, 0.4739, 0.9546, 0.4739, 0.9546, 0.4739, 0.9518, 0.471, 0.9495, 0.4739, 0.9518, 0.4739, 0.9518, 0.471, 0.9495, 0.46, 0.9481, 0.4659, 0.9481, 0.4659, 0.9481, 0.46, 0.9481, 0.4519, 0.9546, 0.4519, 0.9518, 0.4519, 0.9518, 0.4519, 0.9546, 0.4549, 0.9495, 0.46, 0.9481, 0.46, 0.9481, 0.4549, 0.9495, 0.4739, 0.9546, 0.471, 0.957, 0.471, 0.957, 0.4739, 0.9546, 0.4659, 0.9481, 0.471, 0.9495, 0.471, 0.9495, 0.4659, 0.9481, 0.4659, 0.9583, 0.46, 0.9583, 0.46, 0.9583, 0.4659, 0.9583, 0.4549, 0.957, 0.4519, 0.9546, 0.4519, 0.9546, 0.4549, 0.957, 0.46, 0.9583, 0.4549, 0.957, 0.4549, 0.957, 0.46, 0.9583, 0.471, 0.957, 0.4659, 0.9583, 0.4659, 0.9583, 0.471, 0.957, 0.5518, 0.9481, 0.5467, 0.9467, 0.5438, 0.9443, 0.5438, 0.9416, 0.5467, 0.9392, 0.5518, 0.9378, 0.5578, 0.9378, 0.5629, 0.9392, 0.5658, 0.9416, 0.5658, 0.9443, 0.5629, 0.9467, 0.5578, 0.9481, 0.471, 0.957, 0.4659, 0.9583, 0.4659, 0.9583, 0.471, 0.957, 0.4549, 0.957, 0.4519, 0.9546, 0.4519, 0.9546, 0.4549, 0.957, 0.4739, 0.9546, 0.471, 0.957, 0.471, 0.957, 0.4739, 0.9546, 0.46, 0.9583, 0.4549, 0.957, 0.4549, 0.957, 0.46, 0.9583, 0.4659, 0.9583, 0.46, 0.9583, 0.46, 0.9583, 0.4659, 0.9583, 0.4659, 0.9481, 0.471, 0.9495, 0.471, 0.9495, 0.4659, 0.9481, 0.4519, 0.9546, 0.4519, 0.9518, 0.4519, 0.9518, 0.4519, 0.9546, 0.4739, 0.9518, 0.4739, 0.9546, 0.4739, 0.9546, 0.4739, 0.9518, 0.471, 0.9495, 0.4739, 0.9518, 0.4739, 0.9518, 0.471, 0.9495, 0.4519, 0.9518, 0.4549, 0.9495, 0.4549, 0.9495, 0.4519, 0.9518, 0.4549, 0.9495, 0.46, 0.9481, 0.46, 0.9481, 0.4549, 0.9495, 0.4729, 0.9635, 0.4653, 0.9635, 0.4653, 0.9607, 0.4729, 0.9607, 0.4442, 0.9607, 0.4519, 0.9607, 0.4519, 0.9635, 0.4442, 0.9635, 0.4729, 0.9659, 0.4653, 0.9659, 0.4653, 0.9635, 0.4729, 0.9635, 0.4376, 0.9659, 0.4299, 0.9659, 0.4299, 0.9635, 0.4376, 0.9635, 0.4442, 0.9635, 0.4519, 0.9635, 0.4519, 0.9659, 0.4442, 0.9659, 0.4376, 0.9672, 0.4299, 0.9672, 0.4299, 0.9659, 0.4376, 0.9659, 0.4729, 0.9672, 0.4653, 0.9672, 0.4653, 0.9659, 0.4729, 0.9659, 0.4442, 0.9659, 0.4519, 0.9659, 0.4519, 0.9672, 0.4442, 0.9672, 0.4442, 0.9583, 0.4519, 0.9583, 0.4519, 0.9607, 0.4442, 0.9607, 0.4376, 0.9637, 0.4376, 0.9629, 0.4389, 0.9629, 0.4389, 0.9637, 0.4442, 0.9592, 0.4442, 0.9606, 0.4429, 0.9606, 0.4429, 0.9592, 0.4442, 0.9583, 0.4442, 0.9592, 0.4429, 0.9592, 0.4429, 0.9583, 0.4391, 0.9563, 0.4427, 0.9563, 0.4458, 0.9555, 0.4476, 0.954, 0.4519, 0.9518, 0.4519, 0.9546, 0.449, 0.957, 0.4439, 0.9583, 0.438, 0.9583, 0.4328, 0.957, 0.4299, 0.9546, 0.4299, 0.9518, 0.4328, 0.9495, 0.438, 0.9481, 0.4439, 0.9481, 0.4427, 0.9501, 0.4391, 0.9501, 0.436, 0.9509, 0.4342, 0.9524, 0.4342, 0.954, 0.436, 0.9555, 0.4376, 0.9635, 0.4299, 0.9635, 0.4299, 0.9607, 0.4376, 0.9607, 0.4415, 0.9598, 0.4415, 0.9583, 0.4429, 0.9583, 0.4429, 0.9598, 0.4476, 0.9524, 0.4458, 0.9509, 0.4427, 0.9501, 0.4439, 0.9481, 0.449, 0.9495, 0.4519, 0.9518, 0.4476, 0.954, 0.4376, 0.9629, 0.4376, 0.9615, 0.4389, 0.9615, 0.4389, 0.9629, 0.46, 0.9583, 0.4549, 0.957, 0.4519, 0.9546, 0.4519, 0.9518, 0.4549, 0.9495, 0.46, 0.9481, 0.4659, 0.9481, 0.471, 0.9495, 0.4739, 0.9518, 0.4739, 0.9546, 0.471, 0.957, 0.4659, 0.9583, 0.5601, 0.9474, 0.5634, 0.95, 0.5634, 0.953, 0.5601, 0.9556, 0.5545, 0.9572, 0.548, 0.9572, 0.5424, 0.9556, 0.5392, 0.953, 0.5392, 0.95, 0.5424, 0.9474, 0.548, 0.9459, 0.5545, 0.9459, 0.4415, 0.9629, 0.4415, 0.9615, 0.4429, 0.9615, 0.4429, 0.9629, 0.4442, 0.9637, 0.4442, 0.9646, 0.4429, 0.9646, 0.4429, 0.9637, 0.4415, 0.9615, 0.4415, 0.9598, 0.4429, 0.9598, 0.4429, 0.9615, 0.4376, 0.9607, 0.4299, 0.9607, 0.4299, 0.9583, 0.4376, 0.9583, 0.4376, 0.9598, 0.4376, 0.9583, 0.4389, 0.9583, 0.4389, 0.9598, 0.4442, 0.9623, 0.4442, 0.9637, 0.4429, 0.9637, 0.4429, 0.9623, 0.4442, 0.9606, 0.4442, 0.9623, 0.4429, 0.9623, 0.4429, 0.9606, 0.4729, 0.9607, 0.4653, 0.9607, 0.4653, 0.9583, 0.4729, 0.9583, 0.4376, 0.9615, 0.4376, 0.9598, 0.4389, 0.9598, 0.4389, 0.9615, 0.4729, 0.9635, 0.4653, 0.9635, 0.4653, 0.9607, 0.4729, 0.9607, 0.4442, 0.9607, 0.4519, 0.9607, 0.4519, 0.9635, 0.4442, 0.9635, 0.4729, 0.9659, 0.4653, 0.9659, 0.4653, 0.9635, 0.4729, 0.9635, 0.4376, 0.9659, 0.4299, 0.9659, 0.4299, 0.9635, 0.4376, 0.9635, 0.4442, 0.9635, 0.4519, 0.9635, 0.4519, 0.9659, 0.4442, 0.9659, 0.4376, 0.9672, 0.4299, 0.9672, 0.4299, 0.9659, 0.4376, 0.9659, 0.4729, 0.9672, 0.4653, 0.9672, 0.4653, 0.9659, 0.4729, 0.9659, 0.4442, 0.9659, 0.4519, 0.9659, 0.4519, 0.9672, 0.4442, 0.9672, 0.4442, 0.9583, 0.4519, 0.9583, 0.4519, 0.9607, 0.4442, 0.9607, 0.4376, 0.9637, 0.4376, 0.9629, 0.4389, 0.9629, 0.4389, 0.9637, 0.4442, 0.9592, 0.4442, 0.9606, 0.4429, 0.9606, 0.4429, 0.9592, 0.4442, 0.9583, 0.4442, 0.9592, 0.4429, 0.9592, 0.4429, 0.9583, 0.4391, 0.9563, 0.4427, 0.9563, 0.4458, 0.9555, 0.4476, 0.954, 0.4519, 0.9518, 0.4519, 0.9546, 0.449, 0.957, 0.4439, 0.9583, 0.438, 0.9583, 0.4328, 0.957, 0.4299, 0.9546, 0.4299, 0.9518, 0.4328, 0.9495, 0.438, 0.9481, 0.4439, 0.9481, 0.4427, 0.9501, 0.4391, 0.9501, 0.436, 0.9509, 0.4342, 0.9524, 0.4342, 0.954, 0.436, 0.9555, 0.4376, 0.9635, 0.4299, 0.9635, 0.4299, 0.9607, 0.4376, 0.9607, 0.4415, 0.9598, 0.4415, 0.9583, 0.4429, 0.9583, 0.4429, 0.9598, 0.4476, 0.9524, 0.4458, 0.9509, 0.4427, 0.9501, 0.4439, 0.9481, 0.449, 0.9495, 0.4519, 0.9518, 0.4476, 0.954, 0.4376, 0.9629, 0.4376, 0.9615, 0.4389, 0.9615, 0.4389, 0.9629, 0.46, 0.9583, 0.4549, 0.957, 0.4519, 0.9546, 0.4519, 0.9518, 0.4549, 0.9495, 0.46, 0.9481, 0.4659, 0.9481, 0.471, 0.9495, 0.4739, 0.9518, 0.4739, 0.9546, 0.471, 0.957, 0.4659, 0.9583, 0.5601, 0.9474, 0.5634, 0.95, 0.5634, 0.953, 0.5601, 0.9556, 0.5545, 0.9572, 0.548, 0.9572, 0.5424, 0.9556, 0.5392, 0.953, 0.5392, 0.95, 0.5424, 0.9474, 0.548, 0.9459, 0.5545, 0.9459, 0.4415, 0.9629, 0.4415, 0.9615, 0.4429, 0.9615, 0.4429, 0.9629, 0.4442, 0.9637, 0.4442, 0.9646, 0.4429, 0.9646, 0.4429, 0.9637, 0.4415, 0.9615, 0.4415, 0.9598, 0.4429, 0.9598, 0.4429, 0.9615, 0.4376, 0.9607, 0.4299, 0.9607, 0.4299, 0.9583, 0.4376, 0.9583, 0.4376, 0.9598, 0.4376, 0.9583, 0.4389, 0.9583, 0.4389, 0.9598, 0.4442, 0.9623, 0.4442, 0.9637, 0.4429, 0.9637, 0.4429, 0.9623, 0.4442, 0.9606, 0.4442, 0.9623, 0.4429, 0.9623, 0.4429, 0.9606, 0.4729, 0.9607, 0.4653, 0.9607, 0.4653, 0.9583, 0.4729, 0.9583, 0.4376, 0.9615, 0.4376, 0.9598, 0.4389, 0.9598, 0.4389, 0.9615, 0.3485, 0.9333, 0.3721, 0.9333, 0.3721, 0.9717, 0.3485, 0.9717, 0.3485, 0.9333, 0.3721, 0.9333, 0.3721, 0.9717, 0.3485, 0.9717, 0.3439, 0.9233, 0.3676, 0.9233, 0.3676, 0.9617, 0.3439, 0.9617, 0.3485, 0.9333, 0.3721, 0.9333, 0.3721, 0.9717, 0.3485, 0.9717, 0.3485, 0.9333, 0.3721, 0.9333, 0.3721, 0.9717, 0.3485, 0.9717, 0.3485, 0.9333, 0.3721, 0.9333, 0.3721, 0.9717, 0.3485, 0.9717, 0.3485, 0.9333, 0.3721, 0.9333, 0.3721, 0.9717, 0.3485, 0.9717, 0.3485, 0.9333, 0.3721, 0.9333, 0.3721, 0.9717, 0.3485, 0.9717, 0.6252, 0.9171, 0.6488, 0.9171, 0.6488, 0.9555, 0.6252, 0.9555, 0.3485, 0.9333, 0.3721, 0.9333, 0.3721, 0.9717, 0.3485, 0.9717, 0.3485, 0.9333, 0.3721, 0.9333, 0.3721, 0.9717, 0.3485, 0.9717, 0.3485, 0.9333, 0.3721, 0.9333, 0.3721, 0.9717, 0.3485, 0.9717, 0.3485, 0.9333, 0.3721, 0.9333, 0.3721, 0.9717, 0.3485, 0.9717, 0.3485, 0.9333, 0.3721, 0.9333, 0.3721, 0.9717, 0.3485, 0.9717, 0.3439, 0.9233, 0.3676, 0.9233, 0.3676, 0.9617, 0.3439, 0.9617, 0.3485, 0.9333, 0.3721, 0.9333, 0.3721, 0.9717, 0.3485, 0.9717, 0.3485, 0.9333, 0.3721, 0.9333, 0.3721, 0.9717, 0.3485, 0.9717, 0.3485, 0.9333, 0.3721, 0.9333, 0.3721, 0.9717, 0.3485, 0.9717, 0.3485, 0.9333, 0.3721, 0.9333, 0.3721, 0.9717, 0.3485, 0.9717, 0.3485, 0.9333, 0.3721, 0.9333, 0.3721, 0.9717, 0.3485, 0.9717, 0.6252, 0.9171, 0.6488, 0.9171, 0.6488, 0.9555, 0.6252, 0.9555, 0.3485, 0.9333, 0.3721, 0.9333, 0.3721, 0.9717, 0.3485, 0.9717, 0.3485, 0.9333, 0.3721, 0.9333, 0.3721, 0.9717, 0.3485, 0.9717, 0.3485, 0.9333, 0.3721, 0.9333, 0.3721, 0.9717, 0.3485, 0.9717, 0.2353, 0.9264, 0.2759, 0.9264, 0.2759, 0.9624, 0.2353, 0.9624, 0.2353, 0.9264, 0.2759, 0.9264, 0.2759, 0.9624, 0.2353, 0.9624, 0.2353, 0.9264, 0.2759, 0.9264, 0.2759, 0.9624, 0.2353, 0.9624, 0.2353, 0.9264, 0.2759, 0.9264, 0.2759, 0.9624, 0.2353, 0.9624, 0.2353, 0.9264, 0.2759, 0.9264, 0.2759, 0.9624, 0.2353, 0.9624, 0.2353, 0.9264, 0.2759, 0.9264, 0.2759, 0.9624, 0.2353, 0.9624, 0.2353, 0.9264, 0.2759, 0.9264, 0.2759, 0.9624, 0.2353, 0.9624, 0.2353, 0.9264, 0.2759, 0.9264, 0.2759, 0.9624, 0.2353, 0.9624, 0.2353, 0.9264, 0.2759, 0.9264, 0.2759, 0.9624, 0.2353, 0.9624, 0.2353, 0.9264, 0.2759, 0.9264, 0.2759, 0.9624, 0.2353, 0.9624, 0.2353, 0.9264, 0.2759, 0.9264, 0.2759, 0.9624, 0.2353, 0.9624, 0.2353, 0.9264, 0.2759, 0.9264, 0.2759, 0.9624, 0.2353, 0.9624, 0.2353, 0.9264, 0.2759, 0.9264, 0.2759, 0.9624, 0.2353, 0.9624, 0.2353, 0.9264, 0.2759, 0.9264, 0.2759, 0.9624, 0.2353, 0.9624, 0.2353, 0.9264, 0.2759, 0.9264, 0.2759, 0.9624, 0.2353, 0.9624, 0.2353, 0.9264, 0.2759, 0.9264, 0.2759, 0.9624, 0.2353, 0.9624, -0.08227, 0.725, -0.08227, 0.8024, 0.6385, 0.8024, 0.6385, 0.3249, 0.6116, 0.3653, 0.6116, 0.5614, 0.6116, 0.7466, 0.04669, 0.7466, 0.01147, 0.7466, -0.07248, 0.7466, 0.01154, 0.5614, 0.01147, 0.7466, 0.04669, 0.7466, 0.04676, 0.5614, 0.04676, 0.3653, 0.6116, 0.3653, 0.6385, 0.3249, -0.08227, 0.3249, -0.08227, 0.5614, -0.08227, 0.8024, -0.08227, 0.725, -0.1564, 0.5614, -0.08227, 0.5614, -0.08227, 0.3249, -0.1945, 0.3249, -0.1945, 0.5648, 0.2683, 0.9569, 0.2683, 0.9612, 0.2429, 0.9612, 0.2429, 0.9569, 0.6385, 0.3249, 0.6385, 0.8024, 0.8063, 0.6273, 0.8063, 0.366, 0.2429, 0.9569, 0.2429, 0.9612, 0.2683, 0.9612, 0.2683, 0.9569, 0.2683, 0.9569, 0.2429, 0.9569, 0.2429, 0.9562, 0.2452, 0.9562, 0.2452, 0.9567, 0.2661, 0.9567, 0.2661, 0.9562, 0.2683, 0.9562, 0.2429, 0.9569, 0.2683, 0.9569, 0.2683, 0.9562, 0.2429, 0.9562, -0.1945, 0.5648, -0.1945, 0.3249, -0.3777, 0.3538, -0.3777, 0.536, -0.08227, 0.725, -0.07248, 0.7466, 0.01147, 0.7466, 0.04669, 0.7466, 0.6116, 0.7466, 0.6116, 0.5614, 0.6116, 0.3653, 0.6385, 0.3249, 0.6385, 0.8024, -0.08227, 0.8024, 0.01154, 0.5614, -0.08227, 0.5614, -0.08227, 0.3249, 0.6385, 0.3249, 0.6116, 0.3653, 0.04676, 0.3653, 0.04676, 0.5614, 0.04669, 0.7466, 0.01147, 0.7466, 0.2429, 0.9612, 0.2683, 0.9612, 0.2607, 0.9622, 0.2505, 0.9622, 0.2683, 0.9612, 0.2429, 0.9612, 0.2505, 0.9622, 0.2607, 0.9622, 0.8063, 0.366, 0.8063, 0.6273, 1.462, 0.5105, 1.462, 0.3605, -0.08227, 0.3249, -0.08227, 0.5614, -0.1564, 0.5614, -0.08227, 0.725, -0.08227, 0.8024, -0.1945, 0.5648, -0.1945, 0.3249, 0.2683, 0.9562, 0.2661, 0.9562, 0.2661, 0.9562, 0.2452, 0.9562, 0.2452, 0.9562, 0.2429, 0.9562, 0.2459, 0.9551, 0.2653, 0.9551, 0.2429, 0.9562, 0.2683, 0.9562, 0.2653, 0.9551, 0.2459, 0.9551, -0.3777, 0.536, -0.3777, 0.536, -0.3777, 0.3538, -0.3777, 0.3538, 0.6385, 0.8024, 0.6385, 0.3249, 0.8063, 0.366, 0.8063, 0.6273, 0.2505, 0.9622, 0.2607, 0.9622, 0.2571, 0.9662, 0.2541, 0.9662, 0.2607, 0.9622, 0.2505, 0.9622, 0.2541, 0.9662, 0.2571, 0.9662, 1.462, 0.5105, 1.462, 0.5105, 1.462, 0.3605, 1.462, 0.3605, -0.1945, 0.3249, -0.1945, 0.5648, -0.3777, 0.536, -0.3777, 0.3538, 0.8063, 0.6273, 0.8063, 0.366, 1.462, 0.3605, 1.462, 0.5105, 0.7587, 0.9407, 0.7587, 0.9413, 0.7609, 0.9413, 0.7609, 0.9407, 0.7703, 0.9496, 0.768, 0.9496, 0.768, 0.95, 0.768, 0.9501, 0.7703, 0.9501, 0.7818, 0.9407, 0.7609, 0.9407, 0.7609, 0.9413, 0.7818, 0.9413, 0.768, 0.9507, 0.768, 0.9507, 0.7703, 0.9507, 0.7703, 0.9507, 0.7609, 0.9538, 0.7587, 0.9538, 0.7587, 0.9531, 0.7587, 0.9527, 0.7609, 0.9527, 0.7703, 0.9501, 0.7703, 0.9499, 0.7703, 0.9493, 0.7703, 0.9493, 0.7703, 0.9496, 0.7818, 0.9405, 0.7609, 0.9405, 0.7609, 0.9407, 0.7818, 0.9407, 0.7841, 0.9413, 0.7841, 0.9407, 0.7818, 0.9407, 0.7818, 0.9413, 0.7818, 0.9413, 0.7609, 0.9413, 0.7609, 0.9414, 0.7818, 0.9414, 0.7703, 0.9507, 0.7703, 0.9507, 0.7703, 0.9508, 0.7703, 0.9508, 0.6266, 0.9402, 0.6266, 0.9402, 0.6266, 0.9413, 0.6266, 0.9413, 0.7609, 0.9525, 0.7818, 0.9525, 0.7818, 0.9527, 0.7609, 0.9527, 0.7912, 0.9496, 0.7912, 0.9493, 0.7912, 0.9493, 0.7912, 0.9499, 0.7912, 0.9501, 0.7935, 0.9507, 0.7935, 0.9507, 0.7912, 0.9507, 0.7912, 0.9507, 0.7912, 0.9501, 0.7935, 0.9501, 0.7935, 0.95, 0.7935, 0.9496, 0.7912, 0.9496, 0.7912, 0.9508, 0.7912, 0.9508, 0.7912, 0.9507, 0.7912, 0.9507, 0.7818, 0.9414, 0.7609, 0.9414, 0.7609, 0.9448, 0.7818, 0.9448, 0.7774, 0.9383, 0.7774, 0.9383, 0.7797, 0.9383, 0.7797, 0.9383, 0.6266, 0.9413, 0.6266, 0.9413, 0.6266, 0.9414, 0.6266, 0.9414, 0.6475, 0.9402, 0.6475, 0.9402, 0.6266, 0.9402, 0.6266, 0.9402, 0.6266, 0.9402, 0.6475, 0.9402, 0.6475, 0.9413, 0.6266, 0.9413, 0.7818, 0.9527, 0.7841, 0.9527, 0.7841, 0.9531, 0.7841, 0.9538, 0.7818, 0.9538, 0.8029, 0.9383, 0.8029, 0.9383, 0.8006, 0.9383, 0.8006, 0.9383, 0.6475, 0.9414, 0.6475, 0.9414, 0.6475, 0.9413, 0.6475, 0.9413, 0.7841, 0.9448, 0.7841, 0.9414, 0.7818, 0.9414, 0.7818, 0.9448, 0.6266, 0.9448, 0.6266, 0.9448, 0.6475, 0.9448, 0.6475, 0.9448, 0.7587, 0.9414, 0.7587, 0.9448, 0.7609, 0.9448, 0.7609, 0.9414, 0.6243, 0.9414, 0.6243, 0.9414, 0.6266, 0.9414, 0.6266, 0.9414, 0.6266, 0.9413, 0.6475, 0.9413, 0.6475, 0.9414, 0.6266, 0.9414, 0.6475, 0.9413, 0.6475, 0.9413, 0.6475, 0.9402, 0.6475, 0.9402, 0.6497, 0.9414, 0.6497, 0.9414, 0.6475, 0.9414, 0.6475, 0.9414, 0.6497, 0.9448, 0.6497, 0.9448, 0.6475, 0.9448, 0.6475, 0.9448, 0.6243, 0.9448, 0.6243, 0.9448, 0.6266, 0.9448, 0.6266, 0.9448, 0.6266, 0.9448, 0.6266, 0.9448, 0.6475, 0.9448, 0.6475, 0.9448, 0.6243, 0.9448, 0.6243, 0.9414, 0.6266, 0.9414, 0.6266, 0.9448, 0.6266, 0.9414, 0.6475, 0.9414, 0.6475, 0.9448, 0.6266, 0.9448, 0.6497, 0.9414, 0.6497, 0.9448, 0.6475, 0.9448, 0.6475, 0.9414, 0.6497, 0.9448, 0.6497, 0.9448, 0.6475, 0.9448, 0.6475, 0.9448, 0.6243, 0.9448, 0.6243, 0.9448, 0.6266, 0.9448, 0.6266, 0.9448, 0.3373, 0.9494, 0.3373, 0.9525, 0.3373, 0.9525, 0.3373, 0.9494, 0.3404, 0.9494, 0.3373, 0.9494, 0.3373, 0.9494, 0.3404, 0.9494, 0.3404, 0.9494, 0.3404, 0.9525, 0.3373, 0.9525, 0.3373, 0.9494, 0.3373, 0.9525, 0.3404, 0.9525, 0.3404, 0.9525, 0.3373, 0.9525, 0.3373, 0.9494, 0.3373, 0.9525, 0.3404, 0.9525, 0.3404, 0.9494, 0.3404, 0.9525, 0.3404, 0.9494, 0.3404, 0.9494, 0.3404, 0.9525, 0.3578, 0.9494, 0.3578, 0.9525, 0.3578, 0.9525, 0.3578, 0.9494, 0.3609, 0.9494, 0.3578, 0.9494, 0.3578, 0.9494, 0.3609, 0.9494, 0.3609, 0.9494, 0.3609, 0.9525, 0.3578, 0.9525, 0.3578, 0.9494, 0.3578, 0.9525, 0.3609, 0.9525, 0.3609, 0.9525, 0.3578, 0.9525, 0.3578, 0.9494, 0.3578, 0.9525, 0.3609, 0.9525, 0.3609, 0.9494, 0.3609, 0.9525, 0.3609, 0.9494, 0.3609, 0.9494, 0.3609, 0.9525, 0.2479, 0.958, 0.2479, 0.9601, 0.2479, 0.9608, 0.2479, 0.9573, 0.2633, 0.958, 0.2479, 0.958, 0.2479, 0.9573, 0.2633, 0.9573, 0.2633, 0.958, 0.2633, 0.9601, 0.2479, 0.9601, 0.2479, 0.958, 0.2479, 0.9601, 0.2633, 0.9601, 0.2633, 0.9608, 0.2479, 0.9608, 0.2479, 0.9573, 0.2479, 0.9608, 0.2633, 0.9608, 0.2633, 0.9573, 0.2633, 0.9601, 0.2633, 0.958, 0.2633, 0.9573, 0.2633, 0.9608])
me_cube_002.materials.append(mat_material)
me_cube_002.use_remesh_preserve_volume = False
me_cube_002.use_remesh_preserve_attributes = False
me_cube_002.use_mirror_vertex_groups = False
me_cube_002.update()
me_cube_002.normals_split_custom_set([tuple(v) for v in zip(*[iter([0.0, 0.7071, -0.7071, 0.0, 0.7071, -0.7071, 0.0, 0.7071, -0.7071, 0.0, 0.7071, -0.7071, 0.0, -0.7071, -0.7071, 0.0, -0.7071, -0.7071, 0.0, -0.7071, -0.7071, 0.0, -0.7071, -0.7071, 1.0, 0.0, 0.0, 1.0, 0.0, 0.0, 1.0, 0.0, 0.0, 1.0, 0.0, 0.0, 0.0, -0.7071, 0.7071, 0.0, -0.7071, 0.7071, 0.0, -0.7071, 0.7071, 0.0, -0.7071, 0.7071, 0.0, 0.7071, 0.7071, 0.0, 0.7071, 0.7071, 0.0, 0.7071, 0.7071, 0.0, 0.7071, 0.7071, -1.0, 2.328e-08, 0.0, -1.0, 2.328e-08, 0.0, -1.0, 2.328e-08, 0.0, -1.0, 2.328e-08, 0.0, 1.0, 0.0, 0.0, 1.0, 0.0, 0.0, 1.0, 0.0, 0.0, 1.0, 0.0, 0.0, 0.0, -1.0, 0.0, 0.0, -1.0, 0.0, 0.0, -1.0, 0.0, 0.0, -1.0, 0.0, -1.0, 2.191e-07, 0.0, -1.0, 2.191e-07, 0.0, -1.0, 2.191e-07, 0.0, -1.0, 2.191e-07, 0.0, 0.0, 1.0, 0.0, 0.0, 1.0, 0.0, 0.0, 1.0, 0.0, 0.0, 1.0, 0.0, 0.0, 0.0, -1.0, 0.0, 0.0, -1.0, 0.0, 0.0, -1.0, 0.0, 0.0, -1.0, 0.0, 0.0, 1.0, 0.0, 0.0, 1.0, 0.0, 0.0, 1.0, 0.0, 0.0, 1.0, -1.0, 0.0, 0.0, -1.0, 0.0, 0.0, -1.0, 0.0, 0.0, -1.0, 0.0, 0.0, 0.0, 1.0, 0.0, 0.0, 1.0, 0.0, 0.0, 1.0, 0.0, 0.0, 1.0, 0.0, 1.0, 0.0, 0.0, 1.0, 0.0, 0.0, 1.0, 0.0, 0.0, 1.0, 0.0, 0.0, 0.0, -1.0, 0.0, 0.0, -1.0, 0.0, 0.0, -1.0, 0.0, 0.0, -1.0, 0.0, 0.0, 0.0, -1.0, 0.0, 0.0, -1.0, 0.0, 0.0, -1.0, 0.0, 0.0, -1.0, 0.0, 0.0, 1.0, 0.0, 0.0, 1.0, 0.0, 0.0, 1.0, 0.0, 0.0, 1.0, 0.5, 0.866, 0.0, 0.5, 0.866, 0.0, 0.5, 0.866, 0.0, 0.5, 0.866, 0.0, 1.0, 0.0, 0.0, 1.0, 0.0, 0.0, 1.0, 0.0, 0.0, 1.0, 0.0, 0.0, 0.5, -0.866, -3.315e-09, 0.5, -0.866, -3.315e-09, 0.5, -0.866, -3.315e-09, 0.5, -0.866, -3.315e-09, -0.5, -0.866, 0.0, -0.5, -0.866, 0.0, -0.5, -0.866, 0.0, -0.5, -0.866, 0.0, 7.647e-07, 0.0, 1.0, 7.647e-07, 0.0, 1.0, 7.647e-07, 0.0, 1.0, 7.647e-07, 0.0, 1.0, 7.647e-07, 0.0, 1.0, 7.647e-07, 0.0, 1.0, -1.0, 0.0, 0.0, -1.0, 0.0, 0.0, -1.0, 0.0, 0.0, -1.0, 0.0, 0.0, -0.5, 0.866, 1.766e-09, -0.5, 0.866, 1.766e-09, -0.5, 0.866, 1.766e-09, -0.5, 0.866, 1.766e-09, 0.0, 0.0, -1.0, 0.0, 0.0, -1.0, 0.0, 0.0, -1.0, 0.0, 0.0, -1.0, 0.0, 0.0, -1.0, 0.0, 0.0, -1.0, 1.0, 1.822e-07, 0.0, 1.0, 1.822e-07, 0.0, 1.0, 1.822e-07, 0.0, 1.0, 1.822e-07, 0.0, 7.542e-07, -1.0, -9.263e-07, 7.542e-07, -1.0, -9.263e-07, 7.542e-07, -1.0, -9.263e-07, 7.542e-07, -1.0, -9.263e-07, -1.0, 0.0, 0.0, -1.0, 0.0, 0.0, -1.0, 0.0, 0.0, -1.0, 0.0, 0.0, 0.0, 1.0, 0.0, 0.0, 1.0, 0.0, 0.0, 1.0, 0.0, 0.0, 1.0, 0.0, 0.689, 3.357e-07, -0.7248, 0.689, 3.357e-07, -0.7248, 0.689, 3.357e-07, -0.7248, 0.689, 3.357e-07, -0.7248, -0.689, 4.828e-07, 0.7248, -0.689, 4.828e-07, 0.7248, -0.689, 4.828e-07, 0.7248, -0.689, 4.828e-07, 0.7248, -1.0, 1.821e-07, 0.0, -1.0, 1.821e-07, 0.0, -1.0, 1.821e-07, 0.0, -1.0, 1.821e-07, 0.0, -7.542e-07, 1.0, -9.263e-07, -7.542e-07, 1.0, -9.263e-07, -7.542e-07, 1.0, -9.263e-07, -7.542e-07, 1.0, -9.263e-07, 1.0, 0.0, 0.0, 1.0, 0.0, 0.0, 1.0, 0.0, 0.0, 1.0, 0.0, 0.0, 0.0, -1.0, 0.0, 0.0, -1.0, 0.0, 0.0, -1.0, 0.0, 0.0, -1.0, 0.0, -0.689, 3.357e-07, -0.7248, -0.689, 3.357e-07, -0.7248, -0.689, 3.357e-07, -0.7248, -0.689, 3.357e-07, -0.7248, 0.689, -7.77e-07, 0.7248, 0.689, -7.77e-07, 0.7248, 0.689, -7.77e-07, 0.7248, 0.689, -7.77e-07, 0.7248, -1.0, 0.0, 0.0, -1.0, 0.0, 0.0, -1.0, 0.0, 0.0, -1.0, 0.0, 0.0, 0.0, 0.7071, 0.7071, 0.0, 0.7071, 0.7071, 0.0, 0.7071, 0.7071, 0.0, 0.7071, 0.7071, 1.0, 0.0, 0.0, 1.0, 0.0, 0.0, 1.0, 0.0, 0.0, 1.0, 0.0, 0.0, 0.0, -0.7071, -0.7071, 0.0, -0.7071, -0.7071, 0.0, -0.7071, -0.7071, 0.0, -0.7071, -0.7071, 0.0, 0.7071, -0.7071, 0.0, 0.7071, -0.7071, 0.0, 0.7071, -0.7071, 0.0, 0.7071, -0.7071, 1.0, 2.07e-08, 0.0, 1.0, 2.07e-08, 0.0, 1.0, 2.07e-08, 0.0, 1.0, 2.07e-08, 0.0, 0.0, -0.7071, 0.7071, 0.0, -0.7071, 0.7071, 0.0, -0.7071, 0.7071, 0.0, -0.7071, 0.7071, -1.0, 2.07e-08, 0.0, -1.0, 2.07e-08, 0.0, -1.0, 2.07e-08, 0.0, -1.0, 2.07e-08, 0.0, 0.0, -0.7071, -0.7071, 0.0, -0.7071, -0.7071, 0.0, -0.7071, -0.7071, 0.0, -0.7071, -0.7071, 0.0, 0.7071, 0.7071, 0.0, 0.7071, 0.7071, 0.0, 0.7071, 0.7071, 0.0, 0.7071, 0.7071, -1.0, 0.0, 0.0, -1.0, 0.0, 0.0, -1.0, 0.0, 0.0, -1.0, 0.0, 0.0, 0.0, 1.0, 0.0, 0.0, 1.0, 0.0, 0.0, 1.0, 0.0, 0.0, 1.0, 0.0, 1.0, 0.0, 0.0, 1.0, 0.0, 0.0, 1.0, 0.0, 0.0, 1.0, 0.0, 0.0, 0.0, -1.0, 8.655e-07, 0.0, -1.0, 8.655e-07, 0.0, -1.0, 8.655e-07, 0.0, -1.0, 8.655e-07, 0.0, 0.0, -1.0, 0.0, 0.0, -1.0, 0.0, 0.0, -1.0, 0.0, 0.0, -1.0, 0.0, 0.0, 1.0, 0.0, 0.0, 1.0, 0.0, 0.0, 1.0, 0.0, 0.0, 1.0, -1.0, 0.0, 0.0, -1.0, 0.0, 0.0, -1.0, 0.0, 0.0, -1.0, 0.0, 0.0, 0.0, 1.0, 0.0, 0.0, 1.0, 0.0, 0.0, 1.0, 0.0, 0.0, 1.0, 0.0, 1.0, 0.0, 0.0, 1.0, 0.0, 0.0, 1.0, 0.0, 0.0, 1.0, 0.0, 0.0, 0.0, -1.0, 8.655e-07, 0.0, -1.0, 8.655e-07, 0.0, -1.0, 8.655e-07, 0.0, -1.0, 8.655e-07, 0.0, 0.0, -1.0, 0.0, 0.0, -1.0, 0.0, 0.0, -1.0, 0.0, 0.0, -1.0, 0.0, 0.0, 1.0, 0.0, 0.0, 1.0, 0.0, 0.0, 1.0, 0.0, 0.0, 1.0, 6.668e-07, -0.2588, 0.9659, 6.668e-07, -0.2588, 0.9659, 6.668e-07, -0.2588, 0.9659, 6.668e-07, -0.2588, 0.9659, -1.493e-06, 0.7071, -0.7071, -1.493e-06, 0.7071, -0.7071, -1.493e-06, 0.7071, -0.7071, -1.493e-06, 0.7071, -0.7071, -1.055e-06, 0.2588, 0.9659, -1.055e-06, 0.2588, 0.9659, -1.055e-06, 0.2588, 0.9659, -1.055e-06, 0.2588, 0.9659, 2.882e-06, -0.9659, -0.2588, 2.882e-06, -0.9659, -0.2588, 2.882e-06, -0.9659, -0.2588, 2.882e-06, -0.9659, -0.2588, -2.061e-06, 0.9659, -0.2588, -2.061e-06, 0.9659, -0.2588, -2.061e-06, 0.9659, -0.2588, -2.061e-06, 0.9659, -0.2588, 2.885e-06, -0.9659, 0.2588, 2.885e-06, -0.9659, 0.2588, 2.885e-06, -0.9659, 0.2588, 2.885e-06, -0.9659, 0.2588, -1.761e-06, 0.7071, 0.7071, -1.761e-06, 0.7071, 0.7071, -1.761e-06, 0.7071, 0.7071, -1.761e-06, 0.7071, 0.7071, -2.029e-06, 0.9659, 0.2588, -2.029e-06, 0.9659, 0.2588, -2.029e-06, 0.9659, 0.2588, -2.029e-06, 0.9659, 0.2588, -6.621e-07, 0.2588, -0.9659, -6.621e-07, 0.2588, -0.9659, -6.621e-07, 0.2588, -0.9659, -6.621e-07, 0.2588, -0.9659, 0.0, 0.9659, 0.2588, 0.0, 0.9659, 0.2588, 0.0, 0.9659, 0.2588, 0.0, 0.9659, 0.2588, 0.0, -0.7071, 0.7071, 0.0, -0.7071, 0.7071, 0.0, -0.7071, 0.7071, 0.0, -0.7071, 0.7071, 0.0, -0.9659, 0.2588, 0.0, -0.9659, 0.2588, 0.0, -0.9659, 0.2588, 0.0, -0.9659, 0.2588, 1.0, -3.544e-09, 0.0, 1.0, -3.544e-09, 0.0, 1.0, -3.544e-09, 0.0, 1.0, -3.544e-09, 0.0, 1.0, -3.544e-09, 0.0, 1.0, -3.544e-09, 0.0, 1.0, -3.544e-09, 0.0, 1.0, -3.544e-09, 0.0, 1.0, -3.544e-09, 0.0, 1.0, -3.544e-09, 0.0, 1.0, -3.544e-09, 0.0, 1.0, -3.544e-09, 0.0, 1.0, -3.544e-09, 0.0, 1.0, -3.544e-09, 0.0, 1.0, -3.544e-09, 0.0, 1.0, -3.544e-09, 0.0, 1.0, -3.544e-09, 0.0, 1.0, -3.544e-09, 0.0, 1.0, -3.544e-09, 0.0, 1.0, -3.544e-09, 0.0, 1.0, -3.544e-09, 0.0, 2.083e-06, -0.7071, -0.7071, 2.083e-06, -0.7071, -0.7071, 2.083e-06, -0.7071, -0.7071, 2.083e-06, -0.7071, -0.7071, 0.0, -0.9659, -0.2588, 0.0, -0.9659, -0.2588, 0.0, -0.9659, -0.2588, 0.0, -0.9659, -0.2588, 1.0, 2.869e-08, 0.0, 1.0, 2.869e-08, 0.0, 1.0, 2.869e-08, 0.0, 1.0, 2.869e-08, 0.0, 1.0, 2.869e-08, 0.0, 1.0, 2.869e-08, 0.0, 1.0, 2.869e-08, 0.0, 0.0, 0.9659, -0.2588, 0.0, 0.9659, -0.2588, 0.0, 0.9659, -0.2588, 0.0, 0.9659, -0.2588, 1.0, 0.0, 0.0, 1.0, 0.0, 0.0, 1.0, 0.0, 0.0, 1.0, 0.0, 0.0, 1.0, 0.0, 0.0, 1.0, 0.0, 0.0, 1.0, 0.0, 0.0, 1.0, 0.0, 0.0, 1.0, 0.0, 0.0, 1.0, 0.0, 0.0, 1.0, 0.0, 0.0, 1.0, 0.0, 0.0, 0.0, -0.2588, -0.9659, 0.0, -0.2588, -0.9659, 0.0, -0.2588, -0.9659, 0.0, -0.2588, -0.9659, 0.0, 0.7071, 0.7071, 0.0, 0.7071, 0.7071, 0.0, 0.7071, 0.7071, 0.0, 0.7071, 0.7071, 0.0, -0.7071, -0.7071, 0.0, -0.7071, -0.7071, 0.0, -0.7071, -0.7071, 0.0, -0.7071, -0.7071, 7.728e-07, -0.2588, -0.9659, 7.728e-07, -0.2588, -0.9659, 7.728e-07, -0.2588, -0.9659, 7.728e-07, -0.2588, -0.9659, 0.0, 0.2588, -0.9659, 0.0, 0.2588, -0.9659, 0.0, 0.2588, -0.9659, 0.0, 0.2588, -0.9659, 0.0, 0.2588, 0.9659, 0.0, 0.2588, 0.9659, 0.0, 0.2588, 0.9659, 0.0, 0.2588, 0.9659, 0.0, -0.2588, 0.9659, 0.0, -0.2588, 0.9659, 0.0, -0.2588, 0.9659, 0.0, -0.2588, 0.9659, 1.568e-06, -0.7071, 0.7071, 1.568e-06, -0.7071, 0.7071, 1.568e-06, -0.7071, 0.7071, 1.568e-06, -0.7071, 0.7071, 0.0, 0.7071, -0.7071, 0.0, 0.7071, -0.7071, 0.0, 0.7071, -0.7071, 0.0, 0.7071, -0.7071, 0.0, -0.9659, -0.2588, 0.0, -0.9659, -0.2588, 0.0, -0.9659, -0.2588, 0.0, -0.9659, -0.2588, -1.0, 3.295e-08, 8.683e-08, -1.0, 3.295e-08, 8.683e-08, -1.0, 3.295e-08, 8.683e-08, -1.0, 3.295e-08, 8.683e-08, -1.0, 3.295e-08, -8.683e-08, -1.0, 3.295e-08, -8.683e-08, -1.0, 3.295e-08, -8.683e-08, -1.0, 3.295e-08, -8.683e-08, -1.0, -3.295e-08, -6.356e-08, -1.0, -3.295e-08, -6.356e-08, -1.0, -3.295e-08, -6.356e-08, -1.0, -3.295e-08, -6.356e-08, -1.0, 6.589e-08, 2.326e-08, -1.0, 6.589e-08, 2.326e-08, -1.0, 6.589e-08, 2.326e-08, -1.0, 6.589e-08, 2.326e-08, -1.0, -3.295e-08, 8.683e-08, -1.0, -3.295e-08, 8.683e-08, -1.0, -3.295e-08, 8.683e-08, -1.0, -3.295e-08, 8.683e-08, -1.0, 6.589e-08, 6.356e-08, -1.0, 6.589e-08, 6.356e-08, -1.0, 6.589e-08, 6.356e-08, -1.0, 6.589e-08, 6.356e-08, -1.0, -3.295e-08, -8.683e-08, -1.0, -3.295e-08, -8.683e-08, -1.0, -3.295e-08, -8.683e-08, -1.0, -3.295e-08, -8.683e-08, -1.0, 1.318e-07, -2.326e-08, -1.0, 1.318e-07, -2.326e-08, -1.0, 1.318e-07, -2.326e-08, -1.0, 1.318e-07, -2.326e-08, -1.0, -6.589e-08, -2.326e-08, -1.0, -6.589e-08, -2.326e-08, -1.0, -6.589e-08, -2.326e-08, -1.0, -6.589e-08, -2.326e-08, -1.0, -9.884e-08, 6.356e-08, -1.0, -9.884e-08, 6.356e-08, -1.0, -9.884e-08, 6.356e-08, -1.0, -9.884e-08, 6.356e-08, -1.0, -1.318e-07, 2.326e-08, -1.0, -1.318e-07, 2.326e-08, -1.0, -1.318e-07, 2.326e-08, -1.0, -1.318e-07, 2.326e-08, -1.0, -3.295e-08, -6.356e-08, -1.0, -3.295e-08, -6.356e-08, -1.0, -3.295e-08, -6.356e-08, -1.0, -3.295e-08, -6.356e-08, -1.0, 1.046e-08, 0.0, -1.0, 1.046e-08, 0.0, -1.0, 1.046e-08, 0.0, -1.0, 1.046e-08, 0.0, -1.0, 1.046e-08, 0.0, -1.0, 1.046e-08, 0.0, -1.0, 1.046e-08, 0.0, -1.0, 1.046e-08, 0.0, -1.0, 1.046e-08, 0.0, -1.0, 1.046e-08, 0.0, -1.0, 1.046e-08, 0.0, -1.0, 1.046e-08, 0.0, 0.0, 0.7071, 0.7071, 0.0, 0.7071, 0.7071, 0.0, 0.7071, 0.7071, 0.0, 0.7071, 0.7071, 0.0, 0.7071, -0.7071, 0.0, 0.7071, -0.7071, 0.0, 0.7071, -0.7071, 0.0, 0.7071, -0.7071, 0.0, 0.2588, 0.9659, 0.0, 0.2588, 0.9659, 0.0, 0.2588, 0.9659, 0.0, 0.2588, 0.9659, 0.0, 0.9659, -0.2588, 0.0, 0.9659, -0.2588, 0.0, 0.9659, -0.2588, 0.0, 0.9659, -0.2588, 0.0, 0.9659, 0.2588, 0.0, 0.9659, 0.2588, 0.0, 0.9659, 0.2588, 0.0, 0.9659, 0.2588, 0.0, -0.9659, 0.2588, 0.0, -0.9659, 0.2588, 0.0, -0.9659, 0.2588, 0.0, -0.9659, 0.2588, 0.0, 0.2588, -0.9659, 0.0, 0.2588, -0.9659, 0.0, 0.2588, -0.9659, 0.0, 0.2588, -0.9659, 0.0, -0.2588, 0.9659, 0.0, -0.2588, 0.9659, 0.0, -0.2588, 0.9659, 0.0, -0.2588, 0.9659, 0.0, -0.7071, 0.7071, 0.0, -0.7071, 0.7071, 0.0, -0.7071, 0.7071, 0.0, -0.7071, 0.7071, 0.0, -0.2588, -0.9659, 0.0, -0.2588, -0.9659, 0.0, -0.2588, -0.9659, 0.0, -0.2588, -0.9659, 0.0, -0.7071, -0.7071, 0.0, -0.7071, -0.7071, 0.0, -0.7071, -0.7071, 0.0, -0.7071, -0.7071, -8.764e-07, 0.2588, 0.9659, -8.764e-07, 0.2588, 0.9659, -8.764e-07, 0.2588, 0.9659, -8.764e-07, 0.2588, 0.9659, 1.791e-06, -0.7071, -0.7071, 1.791e-06, -0.7071, -0.7071, 1.791e-06, -0.7071, -0.7071, 1.791e-06, -0.7071, -0.7071, 1.044e-06, -0.2588, 0.9659, 1.044e-06, -0.2588, 0.9659, 1.044e-06, -0.2588, 0.9659, 1.044e-06, -0.2588, 0.9659, -1.849e-06, 0.9659, -0.2588, -1.849e-06, 0.9659, -0.2588, -1.849e-06, 0.9659, -0.2588, -1.849e-06, 0.9659, -0.2588, 2.464e-06, -0.9659, -0.2588, 2.464e-06, -0.9659, -0.2588, 2.464e-06, -0.9659, -0.2588, 2.464e-06, -0.9659, -0.2588, -2.259e-06, 0.9659, 0.2588, -2.259e-06, 0.9659, 0.2588, -2.259e-06, 0.9659, 0.2588, -2.259e-06, 0.9659, 0.2588, 1.476e-06, -0.7071, 0.7071, 1.476e-06, -0.7071, 0.7071, 1.476e-06, -0.7071, 0.7071, 1.476e-06, -0.7071, 0.7071, 2.06e-06, -0.9659, 0.2588, 2.06e-06, -0.9659, 0.2588, 2.06e-06, -0.9659, 0.2588, 2.06e-06, -0.9659, 0.2588, 5.499e-07, -0.2588, -0.9659, 5.499e-07, -0.2588, -0.9659, 5.499e-07, -0.2588, -0.9659, 5.499e-07, -0.2588, -0.9659, 0.0, -0.9659, 0.2588, 0.0, -0.9659, 0.2588, 0.0, -0.9659, 0.2588, 0.0, -0.9659, 0.2588, 0.0, 0.7071, 0.7071, 0.0, 0.7071, 0.7071, 0.0, 0.7071, 0.7071, 0.0, 0.7071, 0.7071, 0.0, 0.9659, 0.2588, 0.0, 0.9659, 0.2588, 0.0, 0.9659, 0.2588, 0.0, 0.9659, 0.2588, -1.0, -3.969e-07, 2.283e-09, -1.0, -3.969e-07, 2.283e-09, -1.0, -3.969e-07, 2.283e-09, -1.0, -3.969e-07, 2.283e-09, -1.0, -3.969e-07, 2.283e-09, -1.0, -3.969e-07, 2.283e-09, -1.0, -3.969e-07, 2.283e-09, -1.0, -3.969e-07, 2.283e-09, -1.0, -3.969e-07, 2.283e-09, -1.0, -3.969e-07, 2.283e-09, -1.0, -3.969e-07, 2.283e-09, -1.0, -3.969e-07, 2.283e-09, -1.0, -3.969e-07, 2.283e-09, -1.0, -3.969e-07, 2.283e-09, -1.0, -3.969e-07, 2.283e-09, -1.0, -3.969e-07, 2.283e-09, -1.0, -3.969e-07, 2.283e-09, -1.0, -3.969e-07, 2.283e-09, -1.0, -3.969e-07, 2.283e-09, -1.0, -3.969e-07, 2.283e-09, -1.0, -3.969e-07, 2.283e-09, -1.196e-06, 0.7071, -0.7071, -1.196e-06, 0.7071, -0.7071, -1.196e-06, 0.7071, -0.7071, -1.196e-06, 0.7071, -0.7071, 0.0, 0.9659, -0.2588, 0.0, 0.9659, -0.2588, 0.0, 0.9659, -0.2588, 0.0, 0.9659, -0.2588, -1.0, 0.0, -9.243e-09, -1.0, 0.0, -9.243e-09, -1.0, 0.0, -9.243e-09, -1.0, 0.0, -9.243e-09, -1.0, 0.0, -9.243e-09, -1.0, 0.0, -9.243e-09, -1.0, 0.0, -9.243e-09, 0.0, -0.9659, -0.2588, 0.0, -0.9659, -0.2588, 0.0, -0.9659, -0.2588, 0.0, -0.9659, -0.2588, 1.0, -8.643e-08, 1.099e-13, 1.0, -8.643e-08, 1.099e-13, 1.0, -8.643e-08, 1.099e-13, 1.0, -8.643e-08, 1.099e-13, 1.0, -8.643e-08, 1.099e-13, 1.0, -8.643e-08, 1.099e-13, 1.0, -8.643e-08, 1.099e-13, 1.0, -8.643e-08, 1.099e-13, 1.0, -8.643e-08, 1.099e-13, 1.0, -8.643e-08, 1.099e-13, 1.0, -8.643e-08, 1.099e-13, 1.0, -8.643e-08, 1.099e-13, -1.0, 2.359e-07, -1.5e-13, -1.0, 2.359e-07, -1.5e-13, -1.0, 2.359e-07, -1.5e-13, -1.0, 2.359e-07, -1.5e-13, -1.0, 2.359e-07, -1.5e-13, -1.0, 2.359e-07, -1.5e-13, -1.0, 2.359e-07, -1.5e-13, -1.0, 2.359e-07, -1.5e-13, -1.0, 2.359e-07, -1.5e-13, -1.0, 2.359e-07, -1.5e-13, -1.0, 2.359e-07, -1.5e-13, -1.0, 2.359e-07, -1.5e-13, 0.0, 0.2588, -0.9659, 0.0, 0.2588, -0.9659, 0.0, 0.2588, -0.9659, 0.0, 0.2588, -0.9659, 0.0, -0.7071, 0.7071, 0.0, -0.7071, 0.7071, 0.0, -0.7071, 0.7071, 0.0, -0.7071, 0.7071, 0.0, 0.7071, -0.7071, 0.0, 0.7071, -0.7071, 0.0, 0.7071, -0.7071, 0.0, 0.7071, -0.7071, -4.417e-07, 0.2588, -0.9659, -4.417e-07, 0.2588, -0.9659, -4.417e-07, 0.2588, -0.9659, -4.417e-07, 0.2588, -0.9659, -2.311e-06, -0.2588, -0.9659, -2.311e-06, -0.2588, -0.9659, -2.311e-06, -0.2588, -0.9659, -2.311e-06, -0.2588, -0.9659, 0.0, -0.2588, 0.9659, 0.0, -0.2588, 0.9659, 0.0, -0.2588, 0.9659, 0.0, -0.2588, 0.9659, 0.0, 0.2588, 0.9659, 0.0, 0.2588, 0.9659, 0.0, 0.2588, 0.9659, 0.0, 0.2588, 0.9659, -1.816e-06, 0.7071, 0.7071, -1.816e-06, 0.7071, 0.7071, -1.816e-06, 0.7071, 0.7071, -1.816e-06, 0.7071, 0.7071, -5.777e-06, -0.7071, -0.7071, -5.777e-06, -0.7071, -0.7071, -5.777e-06, -0.7071, -0.7071, -5.777e-06, -0.7071, -0.7071, 6.668e-07, -0.2588, 0.9659, 6.668e-07, -0.2588, 0.9659, 6.668e-07, -0.2588, 0.9659, 6.668e-07, -0.2588, 0.9659, -1.215e-06, 0.7071, -0.7071, -1.215e-06, 0.7071, -0.7071, -1.215e-06, 0.7071, -0.7071, -1.215e-06, 0.7071, -0.7071, -7.967e-07, 0.2588, 0.9659, -7.967e-07, 0.2588, 0.9659, -7.967e-07, 0.2588, 0.9659, -7.967e-07, 0.2588, 0.9659, 3.277e-06, -0.9659, -0.2588, 3.277e-06, -0.9659, -0.2588, 3.277e-06, -0.9659, -0.2588, 3.277e-06, -0.9659, -0.2588, -1.857e-06, 0.9659, -0.2588, -1.857e-06, 0.9659, -0.2588, -1.857e-06, 0.9659, -0.2588, -1.857e-06, 0.9659, -0.2588, 2.086e-06, -0.9659, 0.2588, 2.086e-06, -0.9659, 0.2588, 2.086e-06, -0.9659, 0.2588, 2.086e-06, -0.9659, 0.2588, -1.19e-06, 0.7071, 0.7071, -1.19e-06, 0.7071, 0.7071, -1.19e-06, 0.7071, 0.7071, -1.19e-06, 0.7071, 0.7071, -1.843e-06, 0.9659, 0.2588, -1.843e-06, 0.9659, 0.2588, -1.843e-06, 0.9659, 0.2588, -1.843e-06, 0.9659, 0.2588, -5.523e-07, 0.2588, -0.9659, -5.523e-07, 0.2588, -0.9659, -5.523e-07, 0.2588, -0.9659, -5.523e-07, 0.2588, -0.9659, 0.0, 0.9659, 0.2588, 0.0, 0.9659, 0.2588, 0.0, 0.9659, 0.2588, 0.0, 0.9659, 0.2588, 0.0, -0.7071, 0.7071, 0.0, -0.7071, 0.7071, 0.0, -0.7071, 0.7071, 0.0, -0.7071, 0.7071, 0.0, -0.9659, 0.2588, 0.0, -0.9659, 0.2588, 0.0, -0.9659, 0.2588, 0.0, -0.9659, 0.2588, 1.0, 1.701e-07, 0.0, 1.0, 1.701e-07, 0.0, 1.0, 1.701e-07, 0.0, 1.0, 1.701e-07, 0.0, 1.0, 1.701e-07, 0.0, 1.0, 1.701e-07, 0.0, 1.0, 1.701e-07, 0.0, 1.0, 1.701e-07, 0.0, 1.0, 1.701e-07, 0.0, 1.0, 1.701e-07, 0.0, 1.0, 1.701e-07, 0.0, 1.0, 1.701e-07, 0.0, 1.0, 1.701e-07, 0.0, 1.0, 1.701e-07, 0.0, 1.0, 1.701e-07, 0.0, 1.0, 1.701e-07, 0.0, 1.0, 1.701e-07, 0.0, 1.0, 1.701e-07, 0.0, 1.0, 1.701e-07, 0.0, 1.0, 1.701e-07, 0.0, 1.0, 1.701e-07, 0.0, 2.398e-06, -0.7071, -0.7071, 2.398e-06, -0.7071, -0.7071, 2.398e-06, -0.7071, -0.7071, 2.398e-06, -0.7071, -0.7071, 0.0, -0.9659, -0.2588, 0.0, -0.9659, -0.2588, 0.0, -0.9659, -0.2588, 0.0, -0.9659, -0.2588, 1.0, 0.0, 0.0, 1.0, 0.0, 0.0, 1.0, 0.0, 0.0, 1.0, 0.0, 0.0, 1.0, 0.0, 0.0, 1.0, 0.0, 0.0, 1.0, 0.0, 0.0, 0.0, 0.9659, -0.2588, 0.0, 0.9659, -0.2588, 0.0, 0.9659, -0.2588, 0.0, 0.9659, -0.2588, -1.0, 1.44e-07, 0.0, -1.0, 1.44e-07, 0.0, -1.0, 1.44e-07, 0.0, -1.0, 1.44e-07, 0.0, -1.0, 1.44e-07, 0.0, -1.0, 1.44e-07, 0.0, -1.0, 1.44e-07, 0.0, -1.0, 1.44e-07, 0.0, -1.0, 1.44e-07, 0.0, -1.0, 1.44e-07, 0.0, -1.0, 1.44e-07, 0.0, -1.0, 1.44e-07, 0.0, 1.0, -7.862e-08, 0.0, 1.0, -7.862e-08, 0.0, 1.0, -7.862e-08, 0.0, 1.0, -7.862e-08, 0.0, 1.0, -7.862e-08, 0.0, 1.0, -7.862e-08, 0.0, 1.0, -7.862e-08, 0.0, 1.0, -7.862e-08, 0.0, 1.0, -7.862e-08, 0.0, 1.0, -7.862e-08, 0.0, 1.0, -7.862e-08, 0.0, 1.0, -7.862e-08, 0.0, 0.0, -0.2588, -0.9659, 0.0, -0.2588, -0.9659, 0.0, -0.2588, -0.9659, 0.0, -0.2588, -0.9659, 0.0, 0.7071, 0.7071, 0.0, 0.7071, 0.7071, 0.0, 0.7071, 0.7071, 0.0, 0.7071, 0.7071, 0.0, -0.7071, -0.7071, 0.0, -0.7071, -0.7071, 0.0, -0.7071, -0.7071, 0.0, -0.7071, -0.7071, 6.606e-07, -0.2588, -0.9659, 6.606e-07, -0.2588, -0.9659, 6.606e-07, -0.2588, -0.9659, 6.606e-07, -0.2588, -0.9659, 0.0, 0.2588, -0.9659, 0.0, 0.2588, -0.9659, 0.0, 0.2588, -0.9659, 0.0, 0.2588, -0.9659, 0.0, 0.2588, 0.9659, 0.0, 0.2588, 0.9659, 0.0, 0.2588, 0.9659, 0.0, 0.2588, 0.9659, 0.0, -0.2588, 0.9659, 0.0, -0.2588, 0.9659, 0.0, -0.2588, 0.9659, 0.0, -0.2588, 0.9659, 1.252e-06, -0.7071, 0.7071, 1.252e-06, -0.7071, 0.7071, 1.252e-06, -0.7071, 0.7071, 1.252e-06, -0.7071, 0.7071, 0.0, 0.7071, -0.7071, 0.0, 0.7071, -0.7071, 0.0, 0.7071, -0.7071, 0.0, 0.7071, -0.7071, 1.0, 0.0, 0.0, 1.0, 0.0, 0.0, 1.0, 0.0, 0.0, 1.0, 0.0, 0.0, -2.217e-07, 1.0, -1.109e-07, -2.217e-07, 1.0, -1.109e-07, -2.217e-07, 1.0, -1.109e-07, -2.217e-07, 1.0, -1.109e-07, -1.0, 3.335e-08, 0.0, -1.0, 3.335e-08, 0.0, -1.0, 3.335e-08, 0.0, -1.0, 3.335e-08, 0.0, 0.0, -1.0, 1.109e-07, 0.0, -1.0, 1.109e-07, 0.0, -1.0, 1.109e-07, 0.0, -1.0, 1.109e-07, 0.0, 6.811e-08, 1.0, 0.0, 6.811e-08, 1.0, 0.0, 6.811e-08, 1.0, 0.0, 6.811e-08, 1.0, 0.0, -1.022e-07, -1.0, 0.0, -1.022e-07, -1.0, 0.0, -1.022e-07, -1.0, 0.0, -1.022e-07, -1.0, 1.0, 3.264e-08, 0.0, 1.0, 3.264e-08, 0.0, 1.0, 3.264e-08, 0.0, 1.0, 3.264e-08, 0.0, 0.0, 1.0, -1.109e-07, 0.0, 1.0, -1.109e-07, 0.0, 1.0, -1.109e-07, 0.0, 1.0, -1.109e-07, -1.0, -5.089e-08, 0.0, -1.0, -5.089e-08, 0.0, -1.0, -5.089e-08, 0.0, -1.0, -5.089e-08, 0.0, 0.0, -1.0, 6.929e-08, 0.0, -1.0, 6.929e-08, 0.0, -1.0, 6.929e-08, 0.0, -1.0, 6.929e-08, 0.0, 1.358e-07, 1.0, 0.0, 1.358e-07, 1.0, 0.0, 1.358e-07, 1.0, 0.0, 1.358e-07, 1.0, 0.0, -6.789e-08, -1.0, 0.0, -6.789e-08, -1.0, 0.0, -6.789e-08, -1.0, 0.0, -6.789e-08, -1.0, -1.0, 0.0, 0.0, -1.0, 0.0, 0.0, -1.0, 0.0, 0.0, -1.0, 0.0, 0.0, 0.0, 1.0, 0.0, 0.0, 1.0, 0.0, 0.0, 1.0, 0.0, 0.0, 1.0, 0.0, 1.0, 0.0, 0.0, 1.0, 0.0, 0.0, 1.0, 0.0, 0.0, 1.0, 0.0, 0.0, 0.0, -1.0, 0.0, 0.0, -1.0, 0.0, 0.0, -1.0, 0.0, 0.0, -1.0, 0.0, 0.0, 0.0, -1.0, 0.0, 0.0, -1.0, 0.0, 0.0, -1.0, 0.0, 0.0, -1.0, 0.0, 0.0, 1.0, 0.0, 0.0, 1.0, 0.0, 0.0, 1.0, 0.0, 0.0, 1.0, -1.0, 0.0, 0.0, -1.0, 0.0, 0.0, -1.0, 0.0, 0.0, -1.0, 0.0, 0.0, 0.0, 1.0, 0.0, 0.0, 1.0, 0.0, 0.0, 1.0, 0.0, 0.0, 1.0, 0.0, 1.0, 0.0, 0.0, 1.0, 0.0, 0.0, 1.0, 0.0, 0.0, 1.0, 0.0, 0.0, 0.0, -1.0, 0.0, 0.0, -1.0, 0.0, 0.0, -1.0, 0.0, 0.0, -1.0, 0.0, 0.0, 0.0, -1.0, 0.0, 0.0, -1.0, 0.0, 0.0, -1.0, 0.0, 0.0, -1.0, 0.0, 0.0, 1.0, 0.0, 0.0, 1.0, 0.0, 0.0, 1.0, 0.0, 0.0, 1.0, -1.0, -1.88e-07, 0.0, -1.0, -1.88e-07, 0.0, -1.0, -1.88e-07, 0.0, -1.0, -1.88e-07, 0.0, 0.0, 0.9848, -0.1736, 0.0, 0.9848, -0.1736, 0.0, 0.9848, -0.1736, 0.0, 0.9848, -0.1736, 1.0, -1.88e-07, 0.0, 1.0, -1.88e-07, 0.0, 1.0, -1.88e-07, 0.0, 1.0, -1.88e-07, 0.0, 0.0, -0.9848, 0.1736, 0.0, -0.9848, 0.1736, 0.0, -0.9848, 0.1736, 0.0, -0.9848, 0.1736, 0.0, -0.1736, -0.9848, 0.0, -0.1736, -0.9848, 0.0, -0.1736, -0.9848, 0.0, -0.1736, -0.9848, 0.0, 0.1736, 0.9848, 0.0, 0.1736, 0.9848, 0.0, 0.1736, 0.9848, 0.0, 0.1736, 0.9848, -1.0, -1.276e-09, 0.0, -1.0, -1.276e-09, 0.0, -1.0, -1.276e-09, 0.0, -1.0, -1.276e-09, 0.0, 0.0, 0.9082, -0.4186, 0.0, 0.9082, -0.4186, 0.0, 0.9082, -0.4186, 0.0, 0.9082, -0.4186, 1.0, -1.276e-09, 0.0, 1.0, -1.276e-09, 0.0, 1.0, -1.276e-09, 0.0, 1.0, -1.276e-09, 0.0, 0.0, -0.6117, 0.7911, 0.0, -0.6117, 0.7911, 0.0, -0.6117, 0.7911, 0.0, -0.6117, 0.7911, 0.0, -5.96e-08, -1.0, 0.0, -5.96e-08, -1.0, 0.0, -5.96e-08, -1.0, 0.0, -5.96e-08, -1.0, 1.0, 0.0, 0.0, 1.0, 0.0, 0.0, 1.0, 0.0, 0.0, 1.0, 0.0, 0.0, 0.0, 0.0, 1.0, 0.0, 0.0, 1.0, 0.0, 0.0, 1.0, 0.0, 0.0, 1.0, -1.0, 0.0, 0.0, -1.0, 0.0, 0.0, -1.0, 0.0, 0.0, -1.0, 0.0, 0.0, 0.0, -1.0, 0.0, 0.0, -1.0, 0.0, 0.0, -1.0, 0.0, 0.0, -1.0, 0.0, 0.0, 1.0, 0.0, 0.0, 1.0, 0.0, 0.0, 1.0, 0.0, 0.0, 1.0, 0.0, -1.0, -2.122e-07, 0.0, -1.0, -2.122e-07, 0.0, -1.0, -2.122e-07, 0.0, -1.0, -2.122e-07, 0.0, -1.0, -2.122e-07, 0.0, -1.0, -2.122e-07, 0.0, -1.0, -2.122e-07, 0.0, -1.0, -2.122e-07, 0.0, -1.0, -2.122e-07, 0.0, -1.0, -2.122e-07, 0.0, -1.0, 0.0, 0.0, -1.0, 0.0, 0.0, -1.0, 0.0, 0.0, -1.0, 0.0, 0.0, -1.0, 0.0, 0.0, -1.0, 0.0, 0.0, -1.0, 0.0, 0.0, -1.0, 0.0, 0.0, -1.0, 0.0, 0.0, -1.0, 0.0, 0.0, -1.0, 0.0, 0.0, -1.0, 0.0, 0.0, -1.0, 0.0, 0.0, -1.0, 0.0, 0.0, -1.0, 0.0, 0.0, -1.0, 0.0, 0.0, 0.0, 0.0, 1.0, 0.0, 0.0, 1.0, 0.0, 0.0, 1.0, 0.0, 0.0, 1.0, -0.7608, 0.6489, 0.0, -0.7608, 0.6489, 0.0, -0.7608, 0.6489, 0.0, -0.7608, 0.6489, 0.0, 0.0, 0.0, -1.0, 0.0, 0.0, -1.0, 0.0, 0.0, -1.0, 0.0, 0.0, -1.0, 0.0, -0.8718, 0.4899, 0.0, -0.8718, 0.4899, 0.0, -0.8718, 0.4899, 0.0, -0.8718, 0.4899, 0.0, -0.8718, 0.4899, 0.0, -0.8718, 0.4899, 0.0, -0.8718, 0.4899, 0.0, -0.8718, 0.4899, 0.0, 0.0, -1.0, 0.0, 0.0, -1.0, 0.0, 0.0, -1.0, 0.0, 0.0, -1.0, -0.9543, -0.2988, 0.0, -0.9543, -0.2988, 0.0, -0.9543, -0.2988, 0.0, -0.9543, -0.2988, 0.0, 1.0, -1.414e-07, 0.0, 1.0, -1.414e-07, 0.0, 1.0, -1.414e-07, 0.0, 1.0, -1.414e-07, 0.0, 1.0, -1.414e-07, 0.0, 1.0, -1.414e-07, 0.0, 1.0, -1.414e-07, 0.0, 1.0, -1.414e-07, 0.0, 1.0, -1.414e-07, 0.0, 1.0, -1.414e-07, 0.0, 1.0, 1.004e-07, 0.0, 1.0, 1.004e-07, 0.0, 1.0, 1.004e-07, 0.0, 1.0, 1.004e-07, 0.0, 1.0, 1.004e-07, 0.0, 1.0, 1.004e-07, 0.0, 1.0, 1.004e-07, 0.0, 1.0, 1.004e-07, 0.0, 1.0, 1.004e-07, 0.0, 0.0, 0.6596, 0.7516, 0.0, 0.6596, 0.7516, 0.0, 0.6596, 0.7516, 0.0, 0.6596, 0.7516, 0.0, 0.2015, -0.9795, 0.0, 0.2015, -0.9795, 0.0, 0.2015, -0.9795, 0.0, 0.2015, -0.9795, -0.9949, 0.1013, 0.0, -0.9949, 0.1013, 0.0, -0.9949, 0.1013, 0.0, -0.9949, 0.1013, 0.0, 1.0, 0.0, 0.0, 1.0, 0.0, 0.0, 1.0, 0.0, 0.0, 1.0, 0.0, 0.0, 1.0, 0.0, 0.0, 1.0, 0.0, 0.0, 1.0, 0.0, 0.0, 0.0, -0.1313, 0.9913, 0.0, -0.1313, 0.9913, 0.0, -0.1313, 0.9913, 0.0, -0.1313, 0.9913, 0.0, -0.1313, 0.9913, 0.0, -0.1313, 0.9913, 0.0, -0.1313, 0.9913, 0.0, -0.1313, 0.9913, 0.0, -0.1313, -0.9913, 0.0, -0.1313, -0.9913, 0.0, -0.1313, -0.9913, 0.0, -0.1313, -0.9913, 0.0, -1.0, 0.0, 0.0, -1.0, 0.0, 0.0, -1.0, 0.0, 0.0, -1.0, 0.0, 0.7608, 0.6489, 0.0, 0.7608, 0.6489, 0.0, 0.7608, 0.6489, 0.0, 0.7608, 0.6489, 0.0, 0.0, 0.1482, 0.989, 0.0, 0.1482, 0.989, 0.0, 0.1482, 0.989, 0.0, 0.1482, 0.989, 0.0, -0.006971, -1.0, 0.0, -0.006971, -1.0, 0.0, -0.006971, -1.0, 0.0, -0.006971, -1.0, 0.0, 1.0, 0.0, 0.0, 1.0, 0.0, 0.0, 1.0, 0.0, 0.0, 1.0, 0.0, 0.9543, -0.2988, 0.0, 0.9543, -0.2988, 0.0, 0.9543, -0.2988, 0.0, 0.9543, -0.2988, 0.0, 0.9949, 0.1013, 0.0, 0.9949, 0.1013, 0.0, 0.9949, 0.1013, 0.0, 0.9949, 0.1013, 0.0, 0.0, -0.0001116, -1.0, 0.0, -0.0001116, -1.0, 0.0, -0.0001116, -1.0, 0.0, -0.0001116, -1.0, -2.025e-07, 0.8802, -0.4746, -2.025e-07, 0.8802, -0.4746, -2.025e-07, 0.8802, -0.4746, -2.025e-07, 0.8802, -0.4746, -2.025e-07, 0.8802, -0.4746, 0.0, -0.0001116, -1.0, 0.0, -0.0001116, -1.0, 0.0, -0.0001116, -1.0, 0.0, -0.0001116, -1.0, 0.0, -1.0, -0.0004849, 0.0, -1.0, -0.0004849, 0.0, -1.0, -0.0004849, 0.0, -1.0, -0.0004849, 4.862e-05, 5.553e-05, 1.0, 4.862e-05, 5.553e-05, 1.0, 4.862e-05, 5.553e-05, 1.0, 4.862e-05, 5.553e-05, 1.0, 4.862e-05, 5.553e-05, 1.0, 1.0, 2.819e-07, 0.0, 1.0, 2.819e-07, 0.0, 1.0, 2.819e-07, 0.0, 1.0, 2.819e-07, 0.0, 1.0, 2.819e-07, 0.0, 0.0, -0.07238, -0.9974, 0.0, -0.07238, -0.9974, 0.0, -0.07238, -0.9974, 0.0, -0.07238, -0.9974, 0.0, -0.0001116, -1.0, 0.0, -0.0001116, -1.0, 0.0, -0.0001116, -1.0, 0.0, -0.0001116, -1.0, 0.0, 0.0002659, -1.0, 0.0, 0.0002659, -1.0, 0.0, 0.0002659, -1.0, 0.0, 0.0002659, -1.0, 1.0, 0.0, 0.0, 1.0, 0.0, 0.0, 1.0, 0.0, 0.0, 1.0, 0.0, 0.0, 1.0, -1.038e-07, 0.0, 1.0, -1.038e-07, 0.0, 1.0, -1.038e-07, 0.0, 1.0, -1.038e-07, 0.0, 0.0, 0.07238, 0.9974, 0.0, 0.07238, 0.9974, 0.0, 0.07238, 0.9974, 0.0, 0.07238, 0.9974, -1.0, -2.336e-07, 0.0, -1.0, -2.336e-07, 0.0, -1.0, -2.336e-07, 0.0, -1.0, -2.336e-07, 0.0, -1.0, -2.336e-07, 0.0, 0.0, -1.0, -0.0004849, 0.0, -1.0, -0.0004849, 0.0, -1.0, -0.0004849, 0.0, -1.0, -0.0004849, 4.049e-07, 0.8802, -0.4746, 4.049e-07, 0.8802, -0.4746, 4.049e-07, 0.8802, -0.4746, 4.049e-07, 0.8802, -0.4746, 4.049e-07, 0.8802, -0.4746, -1.0, 0.0, 0.0, -1.0, 0.0, 0.0, -1.0, 0.0, 0.0, -1.0, 0.0, 0.0, 0.0, 0.0, -1.0, 0.0, 0.0, -1.0, 0.0, 0.0, -1.0, 0.0, 0.0, -1.0, 0.0, 1.0, 0.0004849, 0.0, 1.0, 0.0004849, 0.0, 1.0, 0.0004849, 0.0, 1.0, 0.0004849, 1.0, 7.204e-07, 0.0, 1.0, 7.204e-07, 0.0, 1.0, 7.204e-07, 0.0, 1.0, 7.204e-07, 0.0, 0.0, 1.0, 0.0, 0.0, 1.0, 0.0, 0.0, 1.0, 0.0, 0.0, 1.0, 0.0, 0.0, 0.0, 1.0, 0.0, 0.0, 1.0, 0.0, 0.0, 1.0, 0.0, 0.0, 1.0, -4.862e-05, 5.553e-05, 1.0, -4.862e-05, 5.553e-05, 1.0, -4.862e-05, 5.553e-05, 1.0, -4.862e-05, 5.553e-05, 1.0, -4.862e-05, 5.553e-05, 1.0, 0.0, 1.0, 0.0004849, 0.0, 1.0, 0.0004849, 0.0, 1.0, 0.0004849, 0.0, 1.0, 0.0004849, -1.0, 7.204e-07, 0.0, -1.0, 7.204e-07, 0.0, -1.0, 7.204e-07, 0.0, -1.0, 7.204e-07, 0.0, 0.0, 0.0, -1.0, 0.0, 0.0, -1.0, 0.0, 0.0, -1.0, 0.0, 0.0, -1.0, 0.0, -1.0, 0.0, 0.0, -1.0, 0.0, 0.0, -1.0, 0.0, 0.0, -1.0, 0.0, 0.0, 0.0, -1.0, 0.0, 0.0, -1.0, 0.0, 0.0, -1.0, 0.0, 0.0, -1.0, 0.0, 1.0, 0.0, 0.0, 1.0, 0.0, 0.0, 1.0, 0.0, 0.0, 1.0, 0.0, 0.0, 0.0, 1.0, 0.0, 0.0, 1.0, 0.0, 0.0, 1.0, 0.0, 0.0, 1.0, -1.0, -1.038e-07, 0.0, -1.0, -1.038e-07, 0.0, -1.0, -1.038e-07, 0.0, -1.0, -1.038e-07, 0.0, 0.0, 1.0, 0.0, 0.0, 1.0, 0.0, 0.0, 1.0, 0.0, 0.0, 1.0, 0.0, 0.0, -1.0, 0.0, 0.0, -1.0, 0.0, 0.0, -1.0, 0.0, 0.0, -1.0, 0.0, 0.0, -1.0, 0.0, 0.0, -1.0, 0.0, 0.0, -1.0, 0.0, 0.0, -1.0, 0.0, 0.0, -1.0, 0.0, 0.0, -1.0, 0.0, 0.0, -1.0, 0.0, 0.0, -1.0, 0.0, 0.0, 0.0, 1.0, 0.0, 0.0, 1.0, 0.0, 0.0, 1.0, 0.0, 0.0, 1.0, 0.0, 0.0, 1.0, 0.0, 0.0, 1.0, 0.0, 0.0, 1.0, 0.0, 0.0, 1.0, 0.0, 0.0, 1.0, 0.0, 0.0, 1.0, 0.0, 0.0, 1.0, 0.0, 0.0, 1.0, 0.0, -1.0, 0.0, 0.0, -1.0, 0.0, 0.0, -1.0, 0.0, 0.0, -1.0, 0.0, 0.0, -1.0, 0.0, 0.0, -1.0, 0.0, 0.0, -1.0, 0.0, 0.0, -1.0, 0.0, -1.0, 0.0, 0.0, -1.0, 0.0, 0.0, -1.0, 0.0, 0.0, -1.0, 0.0, 0.0, 0.0, -1.0, 0.0, 0.0, -1.0, 0.0, 0.0, -1.0, 0.0, 0.0, -1.0, 0.0, 0.0, 0.0, 1.0, 0.0, 0.0, 1.0, 0.0, 0.0, 1.0, 0.0, 0.0, 1.0, 0.0, 1.0, 0.0, 0.0, 1.0, 0.0, 0.0, 1.0, 0.0, 0.0, 1.0, 0.0, 0.0, 0.0, -1.0, 0.0, 0.0, -1.0, 0.0, 0.0, -1.0, 0.0, 0.0, -1.0, 1.0, 0.0, 0.0, 1.0, 0.0, 0.0, 1.0, 0.0, 0.0, 1.0, 0.0, 0.0, -1.0, 0.0, 0.0, -1.0, 0.0, 0.0, -1.0, 0.0, 0.0, -1.0, 0.0, 0.0, 0.0, -1.0, 0.0, 0.0, -1.0, 0.0, 0.0, -1.0, 0.0, 0.0, -1.0, 0.0, 0.0, 0.0, 1.0, 0.0, 0.0, 1.0, 0.0, 0.0, 1.0, 0.0, 0.0, 1.0, 0.0, 1.0, 0.0, 0.0, 1.0, 0.0, 0.0, 1.0, 0.0, 0.0, 1.0, 0.0, 0.0, 0.0, -1.0, 0.0, 0.0, -1.0, 0.0, 0.0, -1.0, 0.0, 0.0, -1.0, 1.0, 0.0, 0.0, 1.0, 0.0, 0.0, 1.0, 0.0, 0.0, 1.0, 0.0, 0.0, -1.0, 0.0, 0.0, -1.0, 0.0, 0.0, -1.0, 0.0, 0.0, -1.0, 0.0, 0.0, 0.0, -0.6184, 0.7859, 0.0, -0.6184, 0.7859, 0.0, -0.6184, 0.7859, 0.0, -0.6184, 0.7859, 0.0, 0.0, 1.0, 0.0, 0.0, 1.0, 0.0, 0.0, 1.0, 0.0, 0.0, 1.0, 0.0, 0.6184, 0.7859, 0.0, 0.6184, 0.7859, 0.0, 0.6184, 0.7859, 0.0, 0.6184, 0.7859, 0.0, 0.0, -1.0, 0.0, 0.0, -1.0, 0.0, 0.0, -1.0, 0.0, 0.0, -1.0, 1.0, 0.0, 0.0, 1.0, 0.0, 0.0, 1.0, 0.0, 0.0, 1.0, 0.0, 0.0])] * 3)])

# ---- objects
ob_cube_000 = bpy.data.objects.new('Cube.000', me_cube_003)
ob_cube_001 = bpy.data.objects.new('Cube.001', me_cube_002)
ob_camera_001 = bpy.data.objects.new('Camera.001', cam_camera)
ob_lamp = bpy.data.objects.new('Lamp', light_lamp)
ob_camera = bpy.data.objects.new('Camera', cam_camera)

# ---- transforms, parenting, visibility, modifiers, constraints
ob_cube_000.location = (0.0, 0.0, 0.0)
ob_cube_000.lineart.crease_threshold = 0.0
ob_cube_001.location = (0.0, 0.0, 0.0)
ob_cube_001.lineart.crease_threshold = 0.0
ob_camera_001.location = (7.488, -6.535, 5.363)
ob_camera_001.rotation_euler = (1.088, 0.01604, 0.8046)
ob_camera_001.lock_rotations_4d = False
ob_camera_001.empty_display_type = 'ARROWS'
ob_camera_001.color = (0.0, 0.0, 0.0, 0.0)
ob_camera_001.display_type = 'WIRE'
ob_camera_001.lineart.crease_threshold = 0.0
ob_lamp.location = (4.076, 1.005, 5.904)
ob_lamp.rotation_euler = (0.6503, 0.05522, 1.866)
ob_lamp.lock_rotations_4d = False
ob_lamp.empty_display_type = 'ARROWS'
ob_lamp.color = (0.0, 0.0, 0.0, 0.0)
ob_lamp.lineart.crease_threshold = 0.0
ob_camera.location = (7.481, -6.508, 5.344)
ob_camera.rotation_euler = (1.088, 0.01604, 0.8046)
ob_camera.lock_rotations_4d = False
ob_camera.empty_display_type = 'ARROWS'
ob_camera.color = (0.0, 0.0, 0.0, 0.0)
ob_camera.display_type = 'WIRE'
ob_camera.lineart.crease_threshold = 0.0

# ---- collection membership
col_collection_1.objects.link(ob_cube_000)
col_collection_1.objects.link(ob_cube_001)
col_collection_1.objects.link(ob_camera_001)
col_collection_1.objects.link(ob_lamp)
col_collection_1.objects.link(ob_camera)

# ---- scene / render settings (as saved in the file)
scene.camera = ob_camera
scene.frame_start = 2; scene.frame_end = 250; scene.frame_set(112)
scene.render.engine = 'BLENDER_EEVEE_NEXT'
scene.render.resolution_percentage = 50
scene.render.dither_intensity = 0.0
scene.cycles.use_denoising = False
scene.cycles.samples = 10
scene.cycles.sampling_pattern = 'TABULATED_SOBOL'
scene.cycles.light_sampling_threshold = 0.0
scene.cycles.use_adaptive_sampling = False
scene.cycles.use_light_tree = False
scene.cycles.blur_glossy = 0.0
scene.cycles.pixel_filter_type = 'GAUSSIAN'
scene.cycles.sample_clamp_indirect = 0.0
scene.view_settings.view_transform = 'Standard'
bpy.context.view_layer.update()
